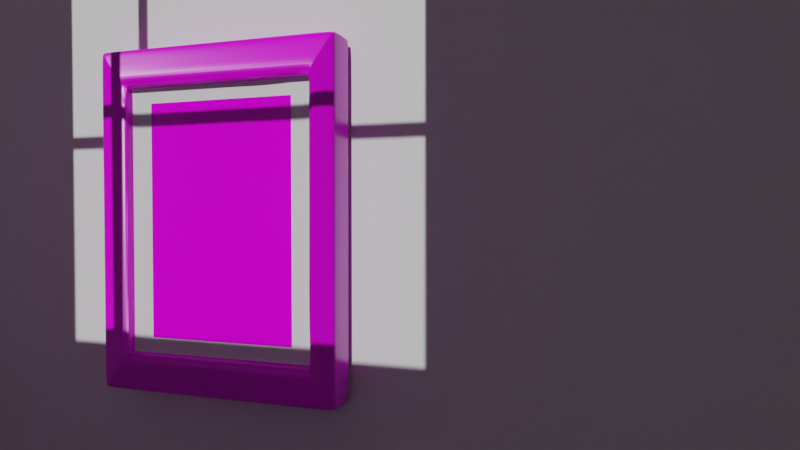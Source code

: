 # Source: blend.blend  (saved by Blender 2.80.75; exported with 4.5.12 LTS)
import bpy
from mathutils import Matrix  # noqa: F401  (used for matrix-valued properties, if any)

bpy.ops.wm.read_factory_settings(use_empty=True)
scene = bpy.context.scene
scene.name = 'Scene'

# ---- collections
col_collection = bpy.data.collections.new('Collection'); scene.collection.children.link(col_collection)

# ---- images (referenced by path relative to the original .blend; pixels are not part of the script)
import os
ASSET_DIR = os.environ.get("B2B_ASSET_DIR", "")  # directory of the original .blend (textures are referenced by path, not embedded)
HERE = os.path.dirname(os.path.abspath(__file__))  # packed textures are extracted next to this script under _unpacked/

def load_image(name, relpath, width, height, colorspace="sRGB"):
    """Load a texture the original file referenced (path relative to the .blend, or extracted next to this script)."""
    p = next((c for c in (os.path.join(HERE, relpath), os.path.join(ASSET_DIR, relpath)) if relpath and os.path.exists(c)), "")
    if p:
        img = bpy.data.images.load(p, check_existing=True)
        img.name = name
    else:  # same state as the original file: an image datablock whose file is absent (Cycles renders it pink)
        img = bpy.data.images.new(name, width, height)
        img.source = "FILE"
        img.filepath = "//" + (relpath or name)
    img.colorspace_settings.name = colorspace
    return img
img_wood27_col_1__jpg = load_image('Wood27_col(1).jpg', 'Wood27_col(1).jpg', 1024, 1024, 'sRGB')
img_wood27_rgh_jpg = load_image('Wood27_rgh.jpg', 'Wood27_rgh.jpg', 1024, 1024, 'sRGB')
img_wood27_nrm_jpg = load_image('Wood27_nrm.jpg', 'Wood27_nrm.jpg', 1024, 1024, 'sRGB')
img_cc0___jpg = load_image('CC0星空.jpg', 'CC0星空.jpg', 1024, 1024, 'sRGB')

# ---- materials (node trees are filled in below, after node groups)
mat_x = bpy.data.materials.new('材质')
mat_x.use_transparent_shadow = False
mat_001 = bpy.data.materials.new('材质.001')
mat_001.use_transparent_shadow = False
mat_002 = bpy.data.materials.new('材质.002')
mat_002.use_transparent_shadow = False

# ---- material node trees
mat_x.use_nodes = True; mat_x.node_tree.nodes.clear()
_N = mat_x.node_tree.nodes; _L = mat_x.node_tree.links
n0 = _N.new('ShaderNodeOutputMaterial'); n0.name = '材质输出'; n0.location = (300, 300)
n1 = _N.new('ShaderNodeTexCoord'); n1.name = '纹理坐标'; n1.location = (-909, 274)
n1.width = 130
n2 = _N.new('ShaderNodeTexImage'); n2.name = '图像纹理'; n2.location = (-264, 261)
n2.image = img_wood27_col_1__jpg
n3 = _N.new('ShaderNodeTexImage'); n3.name = '图像纹理.001'; n3.location = (-286, -17)
n3.image = img_wood27_rgh_jpg
n4 = _N.new('ShaderNodeTexImage'); n4.name = '图像纹理.002'; n4.location = (-322, -285)
n4.image = img_wood27_nrm_jpg
n5 = _N.new('ShaderNodeBsdfPrincipled'); n5.name = '原理化BSDF'; n5.location = (302, 298)
n5.distribution = 'GGX'
n5.subsurface_method = 'BURLEY'
n5.inputs[3].default_value = 1.45
n5.inputs[27].default_value = (0.0, 0.0, 0.0, 1.0)
n5.inputs[28].default_value = 1.0
n6 = _N.new('ShaderNodeMapping'); n6.name = '映射'; n6.location = (-654, 277)
n6.inputs[3].default_value = (9.3, 9.3, 9.3)
n7 = _N.new('ShaderNodeNormalMap'); n7.name = '法线贴图'; n7.location = (-34, -346)
n7.inputs[0].default_value = 0.2
_L.new(n5.outputs[0], n0.inputs[0])
_L.new(n6.outputs[0], n2.inputs[0])
_L.new(n1.outputs[2], n6.inputs[0])
_L.new(n2.outputs[0], n5.inputs[0])
_L.new(n3.outputs[0], n5.inputs[2])
_L.new(n6.outputs[0], n3.inputs[0])
_L.new(n4.outputs[0], n7.inputs[1])
_L.new(n6.outputs[0], n4.inputs[0])
_L.new(n7.outputs[0], n5.inputs[5])
n0.is_active_output = True
mat_001.use_nodes = True; mat_001.node_tree.nodes.clear()
_N = mat_001.node_tree.nodes; _L = mat_001.node_tree.links
n0 = _N.new('ShaderNodeOutputMaterial'); n0.name = '材质输出'; n0.location = (300, 300)
n1 = _N.new('ShaderNodeBsdfPrincipled'); n1.name = '原理化BSDF'; n1.location = (10, 300)
n1.distribution = 'GGX'
n1.subsurface_method = 'BURLEY'
n1.inputs[2].default_value = 0.0
n1.inputs[3].default_value = 1.45
n1.inputs[27].default_value = (0.0, 0.0, 0.0, 1.0)
n1.inputs[28].default_value = 1.0
_L.new(n1.outputs[0], n0.inputs[0])
n0.is_active_output = True
mat_002.use_nodes = True; mat_002.node_tree.nodes.clear()
_N = mat_002.node_tree.nodes; _L = mat_002.node_tree.links
n0 = _N.new('ShaderNodeOutputMaterial'); n0.name = '材质输出'; n0.location = (300, 300)
n1 = _N.new('ShaderNodeBsdfPrincipled'); n1.name = '原理化BSDF'; n1.location = (10, 300)
n1.distribution = 'GGX'
n1.subsurface_method = 'BURLEY'
n1.inputs[2].default_value = 0.0
n1.inputs[3].default_value = 1.45
n1.inputs[27].default_value = (0.0, 0.0, 0.0, 1.0)
n1.inputs[28].default_value = 1.0
n2 = _N.new('ShaderNodeTexCoord'); n2.name = '纹理坐标'; n2.location = (-772, 198)
n3 = _N.new('ShaderNodeTexImage'); n3.name = '图像纹理'; n3.location = (-271, 246)
n3.image = img_cc0___jpg
n4 = _N.new('ShaderNodeMapping'); n4.name = '映射'; n4.location = (-611, 181)
n4.inputs[1].default_value = (0.0, 0.1, 0.0)
n4.inputs[3].default_value = (2.0, 2.0, 2.0)
_L.new(n1.outputs[0], n0.inputs[0])
_L.new(n3.outputs[0], n1.inputs[0])
_L.new(n4.outputs[0], n3.inputs[0])
_L.new(n2.outputs[2], n4.inputs[0])
n0.is_active_output = True

# ---- world
world_world = bpy.data.worlds.new('World'); scene.world = world_world
world_world.use_nodes = True; world_world.node_tree.nodes.clear()
_N = world_world.node_tree.nodes; _L = world_world.node_tree.links
n0 = _N.new('ShaderNodeOutputWorld'); n0.name = 'World Output'; n0.location = (300, 300)
n1 = _N.new('ShaderNodeBackground'); n1.name = 'Background'; n1.location = (10, 300)
n1.inputs[0].default_value = (0.05088, 0.05088, 0.05088, 1.0)
_L.new(n1.outputs[0], n0.inputs[0])
n0.is_active_output = True
world_world.color = (0.05088, 0.05088, 0.05088)
world_world.use_sun_shadow = False
world_world.sun_shadow_jitter_overblur = 0.0

# ---- cameras
cam_x = bpy.data.cameras.new('相机')
cam_x.lens = 28.0

# ---- lights
light_x = bpy.data.lights.new('日光', 'SUN')
light_x.transmission_factor = 0.0
light_x.energy = 2.5
light_x.shadow_soft_size = 0.125

# ---- meshes
me_x = bpy.data.meshes.new('平面')
me_x.from_pydata([(-1.0, -0.9824, -0.01763), (-0.9824, -1.0, -0.01763), (-0.9594, -0.9824, 0.0), (-0.9824, -0.9594, 0.0), (-0.9948, -0.9948, -0.01763), (-0.9885, -0.9885, -0.005129), (-0.9709, -0.9948, -0.005163), (-0.9757, -0.9757, 0.0), (-0.9948, -0.9709, -0.005163), (0.9824, -1.0, -0.01763), (1.0, -0.9824, -0.01763), (0.9824, -0.9594, 0.0), (0.9594, -0.9824, 0.0), (0.9948, -0.9948, -0.01763), (0.9885, -0.9885, -0.005129), (0.9948, -0.9709, -0.005163), (0.9757, -0.9757, 0.0), (0.9709, -0.9948, -0.005163), (-1.0, 0.9824, -0.01763), (-0.9824, 0.9594, 0.0), (-0.9594, 0.9824, 0.0), (-0.9824, 1.0, -0.01763), (-0.9948, 0.9709, -0.005163), (-0.9885, 0.9885, -0.005129), (-0.9757, 0.9757, 0.0), (-0.9709, 0.9948, -0.005163), (-0.9948, 0.9948, -0.01763), (1.0, 0.9824, -0.01763), (0.9824, 1.0, -0.01763), (0.9594, 0.9824, 0.0), (0.9824, 0.9594, 0.0), (0.9948, 0.9948, -0.01763), (0.9885, 0.9885, -0.005129), (0.9709, 0.9948, -0.005163), (0.9757, 0.9757, 0.0), (0.9948, 0.9709, -0.005163), (-0.7871, 0.7662, -0.01467), (-0.7662, 0.7871, -0.01467), (-0.781, 0.781, -0.01467), (-0.7662, -0.7871, -0.01467), (-0.7871, -0.7662, -0.01467), (-0.781, -0.781, -0.01467), (0.7871, -0.7662, -0.01467), (0.7662, -0.7871, -0.01467), (0.781, -0.781, -0.01467), (0.7662, 0.7871, -0.01467), (0.7871, 0.7662, -0.01467), (0.781, 0.781, -0.01467), (-0.91, 0.8872, 0.0), (-0.8872, 0.91, 0.0), (-0.9033, 0.9033, 0.0), (-0.8872, -0.91, 0.0), (-0.91, -0.8872, 0.0), (-0.9033, -0.9033, 0.0), (0.91, -0.8872, 0.0), (0.8872, -0.91, 0.0), (0.9033, -0.9033, 0.0), (0.8872, 0.91, 0.0), (0.91, 0.8872, 0.0), (0.9033, 0.9033, 0.0), (-0.8901, 0.8675, 0.0), (-0.8675, 0.8901, 0.0), (-0.8835, 0.8835, 0.0), (-0.8675, -0.8901, 0.0), (-0.8901, -0.8675, 0.0), (-0.8835, -0.8835, 0.0), (0.8901, -0.8675, 0.0), (0.8675, -0.8901, 0.0), (0.8835, -0.8835, 0.0), (0.8675, 0.8901, 0.0), (0.8901, 0.8675, 0.0), (0.8835, 0.8835, 0.0), (-0.8255, 0.8033, 0.0), (-0.8033, 0.8255, 0.0), (-0.819, 0.819, 0.0), (-0.8033, -0.8255, 0.0), (-0.8255, -0.8033, 0.0), (-0.819, -0.819, 0.0), (0.8255, -0.8033, 0.0), (0.8033, -0.8255, 0.0), (0.819, -0.819, 0.0), (0.8033, 0.8255, 0.0), (0.8255, 0.8033, 0.0), (0.819, 0.819, 0.0), (-0.8017, 0.78, -0.01467), (-0.78, 0.8017, -0.01467), (-0.7953, 0.7953, -0.01467), (-0.78, -0.8017, -0.01467), (-0.8017, -0.78, -0.01467), (-0.7953, -0.7953, -0.01467), (0.8017, -0.78, -0.01467), (0.78, -0.8017, -0.01467), (0.7953, -0.7953, -0.01467), (0.78, 0.8017, -0.01467), (0.8017, 0.78, -0.01467), (0.7953, 0.7953, -0.01467), (-0.7871, 0.7666, -0.03972), (-0.7666, 0.7871, -0.03972), (-0.7811, 0.7811, -0.03972), (-0.7666, -0.7871, -0.03972), (-0.7871, -0.7666, -0.03972), (-0.7811, -0.7811, -0.03972), (0.7871, -0.7666, -0.03972), (0.7666, -0.7871, -0.03972), (0.7811, -0.7811, -0.03972), (0.7666, 0.7871, -0.03972), (0.7871, 0.7666, -0.03972), (0.7811, 0.7811, -0.03972), (-0.7871, 0.7667, -0.03026), (-0.7695, 0.7695, -0.04789), (-0.7667, 0.7871, -0.03026), (-0.782, 0.7681, -0.04272), (-0.7791, 0.7791, -0.04044), (-0.7681, 0.782, -0.04272), (-0.7811, 0.7811, -0.03026), (-0.7871, -0.7667, -0.03026), (-0.7667, -0.7871, -0.03026), (-0.7695, -0.7695, -0.04789), (-0.7811, -0.7811, -0.03026), (-0.7791, -0.7791, -0.04044), (-0.7681, -0.782, -0.04272), (-0.782, -0.7681, -0.04272), (0.7667, -0.7871, -0.03026), (0.7871, -0.7667, -0.03026), (0.7695, -0.7695, -0.04789), (0.7811, -0.7811, -0.03026), (0.7791, -0.7791, -0.04044), (0.782, -0.7681, -0.04272), (0.7681, -0.782, -0.04272), (0.7871, 0.7667, -0.03026), (0.7667, 0.7871, -0.03026), (0.7695, 0.7695, -0.04789), (0.7811, 0.7811, -0.03026), (0.7791, 0.7791, -0.04044), (0.7681, 0.782, -0.04272), (0.782, 0.7681, -0.04272), (-1.0, -0.9824, -0.1084), (-0.9824, -0.9824, -0.1261), (-0.9824, -1.0, -0.1084), (-0.9948, -0.9824, -0.1209), (-0.9926, -0.9926, -0.1186), (-0.9824, -0.9948, -0.1209), (-0.9948, -0.9948, -0.1084), (0.9824, -1.0, -0.1084), (0.9824, -0.9824, -0.1261), (1.0, -0.9824, -0.1084), (0.9824, -0.9948, -0.1209), (0.9926, -0.9926, -0.1186), (0.9948, -0.9824, -0.1209), (0.9948, -0.9948, -0.1084), (-1.0, 0.9824, -0.1084), (-0.9824, 1.0, -0.1084), (-0.9824, 0.9824, -0.1261), (-0.9948, 0.9948, -0.1084), (-0.9926, 0.9926, -0.1186), (-0.9824, 0.9948, -0.1209), (-0.9948, 0.9824, -0.1209), (1.0, 0.9824, -0.1084), (0.9824, 0.9824, -0.1261), (0.9824, 1.0, -0.1084), (0.9948, 0.9824, -0.1209), (0.9926, 0.9926, -0.1186), (0.9824, 0.9948, -0.1209), (0.9948, 0.9948, -0.1084), (-1.0, -0.6232, -0.01763), (-1.0, -0.5993, -0.01763), (-1.0, -0.6112, -0.01763), (-1.0, 0.5993, -0.01763), (-1.0, 0.6232, -0.01763), (-1.0, 0.6112, -0.01763), (-0.9948, 0.6232, -0.005163), (-0.9948, 0.5993, -0.005163), (-0.9948, 0.6112, -0.005163), (-0.9948, -0.5993, -0.005163), (-0.9948, -0.6232, -0.005163), (-0.9948, -0.6112, -0.005163), (-0.9824, -0.6232, 0.0), (-0.9824, -0.5993, 0.0), (-0.9824, -0.6112, 0.0), (-0.9824, 0.5993, 0.0), (-0.9824, 0.6232, 0.0), (-0.9824, 0.6112, 0.0), (1.0, -0.6232, -0.01763), (1.0, -0.5993, -0.01763), (1.0, -0.6112, -0.01763), (1.0, 0.5993, -0.01763), (1.0, 0.6232, -0.01763), (1.0, 0.6112, -0.01763), (0.9948, -0.6232, -0.005163), (0.9948, -0.5993, -0.005163), (0.9948, -0.6112, -0.005163), (0.9948, 0.5993, -0.005163), (0.9948, 0.6232, -0.005163), (0.9948, 0.6112, -0.005163), (0.9824, 0.6232, 0.0), (0.9824, 0.5993, 0.0), (0.9824, 0.6112, 0.0), (0.9824, -0.5993, 0.0), (0.9824, -0.6232, 0.0), (0.9824, -0.6112, 0.0), (-0.7828, 0.6231, -0.0407), (-0.783, 0.5993, -0.04018), (-0.7846, 0.6112, -0.03622), (-0.7829, -0.5993, -0.04044), (-0.7871, -0.6232, -0.04131), (-0.7859, -0.6112, -0.03648), (-0.782, 0.6232, -0.04272), (-0.782, 0.5993, -0.04272), (-0.782, 0.6112, -0.04272), (-0.782, -0.5993, -0.04272), (-0.782, -0.6232, -0.04272), (-0.782, -0.6112, -0.04272), (-0.7695, -0.6232, -0.04789), (-0.7695, -0.5993, -0.04789), (-0.7695, -0.6112, -0.04789), (-0.7695, 0.5993, -0.04789), (-0.7695, 0.6232, -0.04789), (-0.7695, 0.6112, -0.04789), (0.7828, -0.6231, -0.0407), (0.783, -0.5993, -0.04018), (0.7846, -0.6112, -0.03622), (0.7829, 0.5993, -0.04044), (0.7871, 0.6232, -0.04131), (0.7859, 0.6112, -0.03648), (0.782, -0.6232, -0.04272), (0.782, -0.5993, -0.04272), (0.782, -0.6112, -0.04272), (0.782, 0.5993, -0.04272), (0.782, 0.6232, -0.04272), (0.782, 0.6112, -0.04272), (0.7695, 0.6232, -0.04789), (0.7695, 0.5993, -0.04789), (0.7695, 0.6112, -0.04789), (0.7695, -0.5993, -0.04789), (0.7695, -0.6232, -0.04789), (0.7695, -0.6112, -0.04789), (-0.9824, 0.6232, -0.1261), (-0.9824, 0.5993, -0.1261), (-0.9824, 0.6112, -0.1261), (-0.9824, -0.5993, -0.1261), (-0.9824, -0.6232, -0.1261), (-0.9824, -0.6112, -0.1261), (-0.9948, 0.6232, -0.1209), (-0.9948, 0.5993, -0.1209), (-0.9948, 0.6112, -0.1209), (-0.9948, -0.5993, -0.1209), (-0.9948, -0.6232, -0.1209), (-0.9948, -0.6112, -0.1209), (-1.0, 0.6232, -0.1084), (-1.0, 0.5993, -0.1084), (-1.0, 0.6112, -0.1084), (-1.0, -0.5993, -0.1084), (-1.0, -0.6232, -0.1084), (-1.0, -0.6112, -0.1084), (0.9824, -0.6232, -0.1261), (0.9824, -0.5993, -0.1261), (0.9824, -0.6112, -0.1261), (0.9824, 0.5993, -0.1261), (0.9824, 0.6232, -0.1261), (0.9824, 0.6112, -0.1261), (0.9948, -0.6232, -0.1209), (0.9948, -0.5993, -0.1209), (0.9948, -0.6112, -0.1209), (0.9948, 0.5993, -0.1209), (0.9948, 0.6232, -0.1209), (0.9948, 0.6112, -0.1209), (1.0, 0.6232, -0.1084), (1.0, 0.5993, -0.1084), (1.0, 0.6112, -0.1084), (1.0, -0.5993, -0.1084), (1.0, -0.6232, -0.1084), (1.0, -0.6112, -0.1084), (-0.91, 0.6232, 0.0), (-0.91, 0.5993, 0.0), (-0.91, 0.6112, 0.0), (-0.91, -0.5993, 0.0), (-0.91, -0.6232, 0.0), (-0.91, -0.6112, 0.0), (0.91, 0.6232, 0.0), (0.91, 0.5993, 0.0), (0.91, 0.6112, 0.0), (0.91, -0.5993, 0.0), (0.91, -0.6232, 0.0), (0.91, -0.6112, 0.0), (-0.7871, -0.6233, -0.01467), (-0.7871, -0.5992, -0.01467), (-0.7871, -0.6112, -0.01467), (-0.7871, 0.5993, -0.01467), (-0.7871, 0.6232, -0.02063), (-0.7871, 0.6112, -0.01642), (-0.7871, 0.01193, -0.01472), (-0.7871, 0.01192, -0.01502), (-0.7871, 0.01192, -0.01487), (-0.7871, -0.01192, -0.03), (-0.7871, -0.01193, -0.03031), (-0.7871, -0.01192, -0.03012), (-0.8017, 0.6232, -0.01467), (-0.8017, 0.5993, -0.01467), (-0.8017, 0.6112, -0.01467), (-0.8017, -0.5993, -0.01467), (-0.8017, -0.6232, -0.01467), (-0.8017, -0.6112, -0.01467), (0.7871, 0.6233, -0.01467), (0.7871, 0.5992, -0.01467), (0.7871, 0.6112, -0.01467), (0.7871, -0.5993, -0.01467), (0.7871, -0.6232, -0.02063), (0.7871, -0.6112, -0.01642), (0.7871, -0.01193, -0.01472), (0.7871, -0.01192, -0.01502), (0.7871, -0.01192, -0.01487), (0.7871, 0.01192, -0.03), (0.7871, 0.01193, -0.03031), (0.7871, 0.01192, -0.03012), (0.8017, -0.6232, -0.01467), (0.8017, -0.5993, -0.01467), (0.8017, -0.6112, -0.01467), (0.8017, 0.5993, -0.01467), (0.8017, 0.6232, -0.01467), (0.8017, 0.6112, -0.01467), (-0.8901, -0.6232, 0.0), (-0.8901, -0.5993, 0.0), (-0.8901, -0.6112, 0.0), (-0.8901, 0.5993, 0.0), (-0.8901, 0.6232, 0.0), (-0.8901, 0.6112, 0.0), (0.8901, -0.6232, 0.0), (0.8901, -0.5993, 0.0), (0.8901, -0.6112, 0.0), (0.8901, 0.5993, 0.0), (0.8901, 0.6232, 0.0), (0.8901, 0.6112, 0.0), (-0.8255, 0.6232, 0.0), (-0.8255, 0.5993, 0.0), (-0.8255, 0.6112, 0.0), (-0.8255, -0.5993, 0.0), (-0.8255, -0.6232, 0.0), (-0.8255, -0.6112, 0.0), (0.8255, -0.6232, 0.0), (0.8255, -0.5993, 0.0), (0.8255, -0.6112, 0.0), (0.8255, 0.5993, 0.0), (0.8255, 0.6232, 0.0), (0.8255, 0.6112, 0.0), (-0.7036, -0.8255, 0.0), (-0.6797, -0.8255, 0.0), (-0.6917, -0.8255, 0.0), (0.6797, -0.8255, 0.0), (0.7036, -0.8255, 0.0), (0.6917, -0.8255, 0.0), (-0.7036, 0.8255, 0.0), (-0.6797, 0.8255, 0.0), (-0.6917, 0.8255, 0.0), (0.6797, 0.8255, 0.0), (0.7036, 0.8255, 0.0), (0.6917, 0.8255, 0.0), (-0.7036, -0.8901, 0.0), (-0.6797, -0.8901, 0.0), (-0.6917, -0.8901, 0.0), (0.6797, -0.8901, 0.0), (0.7036, -0.8901, 0.0), (0.6917, -0.8901, 0.0), (0.7036, 0.8901, 0.0), (0.6797, 0.8901, 0.0), (0.6917, 0.8901, 0.0), (-0.6797, 0.8901, 0.0), (-0.7036, 0.8901, 0.0), (-0.6917, 0.8901, 0.0), (0.7036, -0.8017, -0.01467), (0.6797, -0.8017, -0.01467), (0.6917, -0.8017, -0.01467), (-0.6797, -0.8017, -0.01467), (-0.7036, -0.8017, -0.01467), (-0.6917, -0.8017, -0.01467), (-0.01193, -0.7871, -0.01472), (-0.01192, -0.7871, -0.01499), (-0.01192, -0.7871, -0.01488), (0.01192, -0.7871, -0.03004), (0.01193, -0.7871, -0.03031), (0.01192, -0.7871, -0.03015), (-0.7036, -0.7871, -0.02063), (-0.6797, -0.7871, -0.01467), (-0.6917, -0.7871, -0.01642), (0.6796, -0.7871, -0.01467), (0.7037, -0.7871, -0.01467), (0.6917, -0.7871, -0.01467), (-0.01193, 0.7871, -0.03031), (-0.01192, 0.7871, -0.03004), (-0.01192, 0.7871, -0.03015), (0.01192, 0.7871, -0.01499), (0.01193, 0.7871, -0.01472), (0.01192, 0.7871, -0.01488), (0.7036, 0.8017, -0.01467), (0.6797, 0.8017, -0.01467), (0.6917, 0.8017, -0.01467), (-0.6797, 0.8017, -0.01467), (-0.7036, 0.8017, -0.01467), (-0.6917, 0.8017, -0.01467), (-0.7037, 0.7871, -0.01467), (-0.6796, 0.7871, -0.01467), (-0.6917, 0.7871, -0.01467), (0.6797, 0.7871, -0.01467), (0.7036, 0.7871, -0.02063), (0.6917, 0.7871, -0.01642), (0.7036, 0.91, 0.0), (0.6797, 0.91, 0.0), (0.6917, 0.91, 0.0), (-0.6797, 0.91, 0.0), (-0.7036, 0.91, 0.0), (-0.6917, 0.91, 0.0), (0.7036, -0.91, 0.0), (0.6797, -0.91, 0.0), (0.6917, -0.91, 0.0), (-0.6797, -0.91, 0.0), (-0.7036, -0.91, 0.0), (-0.6917, -0.91, 0.0), (0.7036, 1.0, -0.1084), (0.6797, 1.0, -0.1084), (0.6917, 1.0, -0.1084), (-0.6797, 1.0, -0.1084), (-0.7036, 1.0, -0.1084), (-0.6917, 1.0, -0.1084), (-0.7036, 0.9948, -0.1209), (-0.6797, 0.9948, -0.1209), (-0.6917, 0.9948, -0.1209), (0.6797, 0.9948, -0.1209), (0.7036, 0.9948, -0.1209), (0.6917, 0.9948, -0.1209), (-0.7036, 0.9824, -0.1261), (-0.6797, 0.9824, -0.1261), (-0.6917, 0.9824, -0.1261), (0.6797, 0.9824, -0.1261), (0.7036, 0.9824, -0.1261), (0.6917, 0.9824, -0.1261), (0.7036, -1.0, -0.1084), (0.6797, -1.0, -0.1084), (0.6917, -1.0, -0.1084), (-0.6797, -1.0, -0.1084), (-0.7036, -1.0, -0.1084), (-0.6917, -1.0, -0.1084), (0.7036, -0.9948, -0.1209), (0.6797, -0.9948, -0.1209), (0.6917, -0.9948, -0.1209), (-0.6797, -0.9948, -0.1209), (-0.7036, -0.9948, -0.1209), (-0.6917, -0.9948, -0.1209), (-0.7036, -0.9824, -0.1261), (-0.6797, -0.9824, -0.1261), (-0.6917, -0.9824, -0.1261), (0.6797, -0.9824, -0.1261), (0.7036, -0.9824, -0.1261), (0.6917, -0.9824, -0.1261), (0.7036, 0.7695, -0.04789), (0.6797, 0.7695, -0.04789), (0.6917, 0.7695, -0.04789), (-0.6797, 0.7695, -0.04789), (-0.7036, 0.7695, -0.04789), (-0.6917, 0.7695, -0.04789), (-0.7036, 0.782, -0.04272), (-0.6797, 0.782, -0.04272), (-0.6917, 0.782, -0.04272), (0.6797, 0.782, -0.04272), (0.7036, 0.782, -0.04272), (0.6917, 0.782, -0.04272), (0.7036, 0.7828, -0.04067), (0.6797, 0.783, -0.04021), (0.6916, 0.7846, -0.03622), (-0.6797, 0.7829, -0.04044), (-0.7036, 0.7871, -0.04131), (-0.6917, 0.7859, -0.03648), (0.7036, -0.7695, -0.04789), (0.6797, -0.7695, -0.04789), (0.6917, -0.7695, -0.04789), (-0.6797, -0.7695, -0.04789), (-0.7036, -0.7695, -0.04789), (-0.6917, -0.7695, -0.04789), (0.7036, -0.782, -0.04272), (0.6797, -0.782, -0.04272), (0.6917, -0.782, -0.04272), (-0.6797, -0.782, -0.04272), (-0.7036, -0.782, -0.04272), (-0.6917, -0.782, -0.04272), (-0.7036, -0.7828, -0.04067), (-0.6797, -0.783, -0.04021), (-0.6916, -0.7846, -0.03622), (0.6797, -0.7829, -0.04044), (0.7036, -0.7871, -0.04131), (0.6917, -0.7859, -0.03648), (0.7036, 0.9824, 0.0), (0.6797, 0.9824, 0.0), (0.6917, 0.9824, 0.0), (-0.6797, 0.9824, 0.0), (-0.7036, 0.9824, 0.0), (-0.6917, 0.9824, 0.0), (-0.7036, 0.9948, -0.005163), (-0.6797, 0.9948, -0.005163), (-0.6917, 0.9948, -0.005163), (0.6797, 0.9948, -0.005163), (0.7036, 0.9948, -0.005163), (0.6917, 0.9948, -0.005163), (-0.7036, 1.0, -0.01763), (-0.6797, 1.0, -0.01763), (-0.6917, 1.0, -0.01763), (0.6797, 1.0, -0.01763), (0.7036, 1.0, -0.01763), (0.6917, 1.0, -0.01763), (-0.7036, -0.9824, 0.0), (-0.6797, -0.9824, 0.0), (-0.6917, -0.9824, 0.0), (0.6797, -0.9824, 0.0), (0.7036, -0.9824, 0.0), (0.6917, -0.9824, 0.0), (0.7036, -0.9948, -0.005163), (0.6797, -0.9948, -0.005163), (0.6917, -0.9948, -0.005163), (-0.6797, -0.9948, -0.005163), (-0.7036, -0.9948, -0.005163), (-0.6917, -0.9948, -0.005163), (-0.7036, -1.0, -0.01763), (-0.6797, -1.0, -0.01763), (-0.6917, -1.0, -0.01763), (0.6797, -1.0, -0.01763), (0.7036, -1.0, -0.01763), (0.6917, -1.0, -0.01763), (0.6797, -0.6232, -0.1261), (0.6797, -0.5993, -0.1261), (0.7036, -0.5993, -0.1261), (0.7036, -0.6232, -0.1261), (0.6797, -0.6112, -0.1261), (0.6917, -0.6112, -0.1261), (0.6917, -0.5993, -0.1261), (0.7036, -0.6112, -0.1261), (0.6917, -0.6232, -0.1261), (-0.6797, -0.6232, -0.1261), (-0.7036, -0.6232, -0.1261), (-0.7036, -0.5993, -0.1261), (-0.6797, -0.5993, -0.1261), (-0.6917, -0.6232, -0.1261), (-0.6917, -0.6112, -0.1261), (-0.7036, -0.6112, -0.1261), (-0.6917, -0.5993, -0.1261), (-0.6797, -0.6112, -0.1261), (0.7036, 0.6232, -0.1261), (0.7036, 0.5993, -0.1261), (0.6797, 0.5993, -0.1261), (0.6797, 0.6232, -0.1261), (0.7036, 0.6112, -0.1261), (0.6917, 0.6112, -0.1261), (0.6917, 0.5993, -0.1261), (0.6797, 0.6112, -0.1261), (0.6917, 0.6232, -0.1261), (-0.6797, 0.5993, -0.1261), (-0.7036, 0.5993, -0.1261), (-0.7036, 0.6232, -0.1261), (-0.6797, 0.6232, -0.1261), (-0.6917, 0.5993, -0.1261), (-0.6917, 0.6112, -0.1261), (-0.7036, 0.6112, -0.1261), (-0.6917, 0.6232, -0.1261), (-0.6797, 0.6112, -0.1261), (-0.6797, 0.5993, -0.04789), (-0.6797, 0.6232, -0.04789), (-0.7036, 0.6232, -0.04789), (-0.7036, 0.5993, -0.04789), (-0.6797, 0.6112, -0.04789), (-0.6917, 0.6112, -0.04789), (-0.6917, 0.6232, -0.04789), (-0.7036, 0.6112, -0.04789), (-0.6917, 0.5993, -0.04789), (0.6797, 0.5993, -0.04789), (0.7036, 0.5993, -0.04789), (0.7036, 0.6232, -0.04789), (0.6797, 0.6232, -0.04789), (0.6917, 0.5993, -0.04789), (0.6917, 0.6112, -0.04789), (0.7036, 0.6112, -0.04789), (0.6917, 0.6232, -0.04789), (0.6797, 0.6112, -0.04789), (-0.7036, -0.5993, -0.04789), (-0.7036, -0.6232, -0.04789), (-0.6797, -0.6232, -0.04789), (-0.6797, -0.5993, -0.04789), (-0.7036, -0.6112, -0.04789), (-0.6917, -0.6112, -0.04789), (-0.6917, -0.6232, -0.04789), (-0.6797, -0.6112, -0.04789), (-0.6917, -0.5993, -0.04789), (0.6797, -0.6232, -0.04789), (0.7036, -0.6232, -0.04789), (0.7036, -0.5993, -0.04789), (0.6797, -0.5993, -0.04789), (0.6917, -0.6232, -0.04789), (0.6917, -0.6112, -0.04789), (0.7036, -0.6112, -0.04789), (0.6917, -0.5993, -0.04789), (0.6797, -0.6112, -0.04789)], [], [(384, 43, 103, 378), (524, 449, 447, 533), (272, 48, 19, 180), (504, 28, 159, 416), (36, 288, 290, 96), (381, 371, 369, 383), (326, 66, 54, 282), (332, 72, 60, 324), (61, 366, 408, 49), (357, 413, 411, 359), (371, 345, 347, 369), (306, 42, 90, 314), (393, 353, 351, 395), (353, 363, 365, 351), (339, 327, 329, 341), (210, 121, 117, 212), (372, 87, 75, 344), (401, 393, 395, 399), (42, 306, 308, 102), (327, 281, 279, 329), (303, 311, 309, 305), (120, 480, 474, 117), (377, 485, 483, 375), (333, 323, 321, 335), (49, 408, 492, 20), (246, 139, 136, 252), (405, 489, 491, 407), (105, 390, 464, 130), (228, 135, 131, 230), (282, 54, 11, 198), (422, 155, 151, 420), (413, 507, 509, 411), (186, 27, 35, 192), (0, 4, 5, 8), (1, 6, 5, 4), (2, 7, 5, 6), (3, 8, 5, 7), (9, 13, 14, 17), (10, 15, 14, 13), (11, 16, 14, 15), (12, 17, 14, 16), (18, 22, 23, 26), (19, 24, 23, 22), (20, 25, 23, 24), (21, 26, 23, 25), (27, 31, 32, 35), (28, 33, 32, 31), (29, 34, 32, 33), (30, 35, 32, 34), (108, 111, 112, 114), (109, 113, 112, 111), (110, 114, 112, 113), (115, 118, 119, 121), (116, 120, 119, 118), (117, 121, 119, 120), (122, 125, 126, 128), (123, 127, 126, 125), (124, 128, 126, 127), (129, 132, 133, 135), (130, 134, 133, 132), (131, 135, 133, 134), (136, 139, 140, 142), (137, 141, 140, 139), (138, 142, 140, 141), (143, 146, 147, 149), (144, 148, 147, 146), (145, 149, 147, 148), (150, 153, 154, 156), (151, 155, 154, 153), (152, 156, 154, 155), (157, 160, 161, 163), (158, 162, 161, 160), (159, 163, 161, 162), (18, 168, 170, 22), (183, 269, 267, 185), (258, 158, 160, 264), (536, 551, 544, 525), (185, 191, 189, 183), (293, 203, 201, 291), (512, 17, 12, 510), (513, 509, 507, 515), (2, 51, 53, 7), (7, 53, 52, 3), (49, 20, 24, 50), (50, 24, 19, 48), (11, 54, 56, 16), (16, 56, 55, 12), (29, 57, 59, 34), (34, 59, 58, 30), (51, 63, 65, 53), (53, 65, 64, 52), (61, 49, 50, 62), (62, 50, 48, 60), (54, 66, 68, 56), (56, 68, 67, 55), (57, 69, 71, 59), (59, 71, 70, 58), (63, 75, 77, 65), (65, 77, 76, 64), (73, 61, 62, 74), (74, 62, 60, 72), (66, 78, 80, 68), (68, 80, 79, 67), (69, 81, 83, 71), (71, 83, 82, 70), (75, 87, 89, 77), (77, 89, 88, 76), (85, 73, 74, 86), (86, 74, 72, 84), (78, 90, 92, 80), (80, 92, 91, 79), (81, 93, 95, 83), (83, 95, 94, 82), (87, 39, 41, 89), (89, 41, 40, 88), (37, 85, 86, 38), (38, 86, 84, 36), (90, 42, 44, 92), (92, 44, 43, 91), (93, 45, 47, 95), (95, 47, 46, 94), (36, 96, 98, 38), (38, 98, 97, 37), (106, 46, 47, 107), (107, 47, 45, 105), (42, 102, 104, 44), (44, 104, 103, 43), (100, 40, 41, 101), (101, 41, 39, 99), (203, 209, 207, 201), (467, 459, 461, 465), (494, 25, 20, 492), (495, 491, 489, 497), (221, 227, 225, 219), (240, 534, 446, 137), (216, 562, 456, 109), (311, 221, 219, 309), (105, 130, 132, 107), (107, 132, 129, 106), (122, 103, 104, 125), (125, 104, 102, 123), (99, 116, 118, 101), (101, 118, 115, 100), (110, 97, 98, 114), (114, 98, 96, 108), (518, 1, 138, 438), (432, 158, 258, 542), (255, 526, 543, 257), (449, 441, 443, 447), (527, 254, 144, 450), (64, 320, 276, 52), (240, 137, 139, 246), (431, 545, 554, 429), (159, 28, 31, 163), (163, 31, 27, 157), (9, 143, 149, 13), (13, 149, 145, 10), (138, 1, 4, 142), (142, 4, 0, 136), (21, 151, 153, 26), (26, 153, 150, 18), (174, 8, 3, 176), (173, 177, 179, 171), (323, 273, 275, 321), (264, 160, 157, 266), (257, 263, 261, 255), (245, 251, 249, 243), (231, 570, 589, 233), (227, 231, 233, 225), (563, 215, 213, 578), (209, 213, 215, 207), (281, 197, 195, 279), (192, 35, 30, 194), (273, 179, 177, 275), (167, 249, 251, 165), (27, 186, 266, 157), (294, 100, 115, 204), (222, 129, 135, 228), (152, 428, 553, 236), (315, 339, 341, 317), (312, 106, 129, 222), (297, 333, 335, 299), (285, 293, 291, 287), (305, 315, 317, 303), (204, 115, 121, 210), (94, 318, 342, 82), (88, 300, 336, 76), (82, 342, 330, 70), (288, 36, 84, 296), (287, 297, 299, 285), (191, 195, 197, 189), (0, 164, 252, 136), (148, 260, 270, 145), (144, 254, 260, 148), (156, 242, 248, 150), (152, 236, 242, 156), (127, 224, 234, 124), (123, 218, 224, 127), (111, 206, 216, 109), (108, 200, 206, 111), (15, 188, 198, 11), (10, 182, 188, 15), (22, 170, 180, 19), (164, 0, 8, 174), (182, 10, 145, 270), (58, 278, 194, 30), (102, 308, 218, 123), (117, 474, 579, 212), (46, 302, 318, 94), (571, 230, 131, 452), (40, 284, 300, 88), (324, 60, 48, 272), (302, 46, 106, 312), (96, 290, 200, 108), (314, 90, 78, 338), (296, 84, 72, 332), (338, 78, 66, 326), (76, 336, 320, 64), (70, 330, 278, 58), (284, 40, 100, 294), (52, 276, 176, 3), (168, 18, 150, 248), (239, 245, 243, 237), (458, 113, 109, 456), (429, 423, 425, 431), (158, 432, 426, 162), (440, 146, 143, 434), (137, 446, 444, 141), (263, 267, 269, 261), (470, 124, 234, 588), (130, 464, 462, 134), (535, 239, 237, 552), (116, 482, 480, 120), (477, 471, 473, 479), (501, 495, 497, 503), (28, 504, 498, 33), (521, 513, 515, 519), (1, 518, 516, 6), (414, 51, 2, 506), (503, 417, 419, 501), (399, 387, 389, 401), (398, 37, 97, 386), (37, 398, 396, 85), (383, 377, 375, 381), (485, 477, 479, 483), (45, 402, 390, 105), (91, 368, 348, 79), (363, 405, 407, 365), (354, 81, 69, 362), (392, 93, 81, 354), (67, 360, 410, 55), (380, 39, 87, 372), (21, 500, 420, 151), (141, 444, 438, 138), (378, 103, 122, 486), (423, 419, 417, 425), (73, 350, 366, 61), (345, 357, 359, 347), (402, 45, 93, 392), (55, 410, 510, 12), (522, 9, 17, 512), (459, 455, 453, 461), (468, 110, 113, 458), (441, 435, 437, 443), (428, 152, 155, 422), (560, 581, 590, 569), (362, 69, 57, 404), (344, 75, 63, 356), (387, 467, 465, 389), (386, 97, 110, 468), (404, 57, 29, 488), (6, 516, 506, 2), (486, 122, 128, 476), (134, 462, 452, 131), (450, 144, 146, 440), (162, 426, 416, 159), (572, 453, 455, 561), (519, 437, 435, 521), (471, 587, 580, 473), (500, 21, 25, 494), (99, 374, 482, 116), (476, 128, 124, 470), (356, 63, 51, 414), (39, 380, 374, 99), (43, 384, 368, 91), (33, 498, 488, 29), (85, 396, 350, 73), (9, 522, 434, 143), (79, 348, 360, 67), (524, 528, 529, 532), (525, 530, 529, 528), (526, 531, 529, 530), (527, 532, 529, 531), (533, 537, 538, 541), (534, 539, 538, 537), (535, 540, 538, 539), (536, 541, 538, 540), (542, 546, 547, 550), (543, 548, 547, 546), (544, 549, 547, 548), (545, 550, 547, 549), (551, 555, 556, 559), (552, 557, 556, 555), (553, 558, 556, 557), (554, 559, 556, 558), (560, 564, 565, 568), (561, 566, 565, 564), (562, 567, 565, 566), (563, 568, 565, 567), (569, 573, 574, 577), (570, 575, 574, 573), (571, 576, 574, 575), (572, 577, 574, 576), (578, 582, 583, 586), (579, 584, 583, 582), (580, 585, 583, 584), (581, 586, 583, 585), (587, 591, 592, 595), (588, 593, 592, 591), (589, 594, 592, 593), (590, 595, 592, 594), (168, 248, 250, 169), (169, 250, 249, 167), (252, 164, 166, 253), (253, 166, 165, 251), (264, 266, 268, 265), (265, 268, 267, 263), (270, 260, 262, 271), (271, 262, 261, 269), (258, 264, 265, 259), (259, 265, 263, 257), (260, 254, 256, 262), (262, 256, 255, 261), (246, 252, 253, 247), (247, 253, 251, 245), (248, 242, 244, 250), (250, 244, 243, 249), (240, 246, 247, 241), (241, 247, 245, 239), (242, 236, 238, 244), (244, 238, 237, 243), (228, 230, 232, 229), (229, 232, 231, 227), (234, 224, 226, 235), (235, 226, 225, 233), (222, 228, 229, 223), (223, 229, 227, 221), (224, 218, 220, 226), (226, 220, 219, 225), (210, 212, 214, 211), (211, 214, 213, 209), (216, 206, 208, 217), (217, 208, 207, 215), (204, 210, 211, 205), (205, 211, 209, 203), (206, 200, 202, 208), (208, 202, 201, 207), (192, 194, 196, 193), (193, 196, 195, 191), (198, 188, 190, 199), (199, 190, 189, 197), (186, 192, 193, 187), (187, 193, 191, 185), (188, 182, 184, 190), (190, 184, 183, 189), (174, 176, 178, 175), (175, 178, 177, 173), (180, 170, 172, 181), (181, 172, 171, 179), (164, 174, 175, 166), (166, 175, 173, 165), (170, 168, 169, 172), (172, 169, 167, 171), (182, 270, 271, 184), (184, 271, 269, 183), (266, 186, 187, 268), (268, 187, 185, 267), (282, 198, 199, 283), (283, 199, 197, 281), (194, 278, 280, 196), (196, 280, 279, 195), (312, 222, 223, 313), (313, 223, 221, 311), (218, 308, 310, 220), (220, 310, 309, 219), (306, 314, 316, 307), (307, 316, 315, 305), (318, 302, 304, 319), (319, 304, 303, 317), (288, 296, 298, 289), (289, 298, 297, 287), (300, 284, 286, 301), (301, 286, 285, 299), (324, 272, 274, 325), (325, 274, 273, 323), (276, 320, 322, 277), (277, 322, 321, 275), (302, 312, 313, 304), (304, 313, 311, 303), (308, 306, 307, 310), (310, 307, 305, 309), (294, 204, 205, 295), (295, 205, 203, 293), (200, 290, 292, 202), (202, 292, 291, 201), (314, 338, 340, 316), (316, 340, 339, 315), (342, 318, 319, 343), (343, 319, 317, 341), (296, 332, 334, 298), (298, 334, 333, 297), (336, 300, 301, 337), (337, 301, 299, 335), (338, 326, 328, 340), (340, 328, 327, 339), (330, 342, 343, 331), (331, 343, 341, 329), (332, 324, 325, 334), (334, 325, 323, 333), (320, 336, 337, 322), (322, 337, 335, 321), (326, 282, 283, 328), (328, 283, 281, 327), (278, 330, 331, 280), (280, 331, 329, 279), (284, 294, 295, 286), (286, 295, 293, 285), (290, 288, 289, 292), (292, 289, 287, 291), (272, 180, 181, 274), (274, 181, 179, 273), (176, 276, 277, 178), (178, 277, 275, 177), (504, 416, 418, 505), (505, 418, 417, 503), (420, 500, 502, 421), (421, 502, 501, 419), (354, 362, 364, 355), (355, 364, 363, 353), (366, 350, 352, 367), (367, 352, 351, 365), (372, 344, 346, 373), (373, 346, 345, 371), (348, 368, 370, 349), (349, 370, 369, 347), (402, 392, 394, 403), (403, 394, 393, 401), (396, 398, 400, 397), (397, 400, 399, 395), (414, 506, 508, 415), (415, 508, 507, 413), (510, 410, 412, 511), (511, 412, 411, 509), (522, 512, 514, 523), (523, 514, 513, 521), (516, 518, 520, 517), (517, 520, 519, 515), (560, 569, 577, 564), (564, 577, 572, 561), (571, 452, 454, 576), (576, 454, 453, 572), (456, 562, 566, 457), (457, 566, 561, 455), (468, 458, 460, 469), (469, 460, 459, 467), (462, 464, 466, 463), (463, 466, 465, 461), (432, 542, 550, 433), (433, 550, 545, 431), (544, 551, 559, 549), (549, 559, 554, 545), (553, 428, 430, 558), (558, 430, 429, 554), (428, 422, 424, 430), (430, 424, 423, 429), (426, 432, 433, 427), (427, 433, 431, 425), (524, 533, 541, 528), (528, 541, 536, 525), (535, 552, 555, 540), (540, 555, 551, 536), (543, 526, 530, 548), (548, 530, 525, 544), (362, 404, 406, 364), (364, 406, 405, 363), (408, 366, 367, 409), (409, 367, 365, 407), (344, 356, 358, 346), (346, 358, 357, 345), (360, 348, 349, 361), (361, 349, 347, 359), (398, 386, 388, 400), (400, 388, 387, 399), (390, 402, 403, 391), (391, 403, 401, 389), (386, 468, 469, 388), (388, 469, 467, 387), (464, 390, 391, 466), (466, 391, 389, 465), (404, 488, 490, 406), (406, 490, 489, 405), (492, 408, 409, 493), (493, 409, 407, 491), (512, 510, 511, 514), (514, 511, 509, 513), (506, 516, 517, 508), (508, 517, 515, 507), (486, 476, 478, 487), (487, 478, 477, 485), (480, 482, 484, 481), (481, 484, 483, 479), (458, 456, 457, 460), (460, 457, 455, 459), (452, 462, 463, 454), (454, 463, 461, 453), (450, 440, 442, 451), (451, 442, 441, 449), (444, 446, 448, 445), (445, 448, 447, 443), (422, 420, 421, 424), (424, 421, 419, 423), (416, 426, 427, 418), (418, 427, 425, 417), (563, 578, 586, 568), (568, 586, 581, 560), (580, 587, 595, 585), (585, 595, 590, 581), (589, 570, 573, 594), (594, 573, 569, 590), (527, 450, 451, 532), (532, 451, 449, 524), (446, 534, 537, 448), (448, 537, 533, 447), (440, 434, 436, 442), (442, 436, 435, 441), (438, 444, 445, 439), (439, 445, 443, 437), (476, 470, 472, 478), (478, 472, 471, 477), (474, 480, 481, 475), (475, 481, 479, 473), (500, 494, 496, 502), (502, 496, 495, 501), (498, 504, 505, 499), (499, 505, 503, 497), (378, 486, 487, 379), (379, 487, 485, 377), (482, 374, 376, 484), (484, 376, 375, 483), (470, 588, 591, 472), (472, 591, 587, 471), (579, 474, 475, 584), (584, 475, 473, 580), (356, 414, 415, 358), (358, 415, 413, 357), (410, 360, 361, 412), (412, 361, 359, 411), (384, 378, 379, 385), (385, 379, 377, 383), (374, 380, 382, 376), (376, 382, 381, 375), (380, 372, 373, 382), (382, 373, 371, 381), (368, 384, 385, 370), (370, 385, 383, 369), (494, 492, 493, 496), (496, 493, 491, 495), (488, 498, 499, 490), (490, 499, 497, 489), (392, 354, 355, 394), (394, 355, 353, 393), (350, 396, 397, 352), (352, 397, 395, 351), (518, 438, 439, 520), (520, 439, 437, 519), (434, 522, 523, 436), (436, 523, 521, 435), (552, 237, 238, 557), (557, 238, 236, 553), (257, 543, 546, 259), (259, 546, 542, 258), (526, 255, 256, 531), (531, 256, 254, 527), (239, 535, 539, 241), (241, 539, 534, 240), (570, 231, 232, 575), (575, 232, 230, 571), (215, 563, 567, 217), (217, 567, 562, 216), (578, 213, 214, 582), (582, 214, 212, 579), (233, 589, 593, 235), (235, 593, 588, 234), (165, 173, 171, 167)])
me_x.polygons.foreach_set('material_index', [0, 0, 0, 0, 0, 0, 0, 0, 0, 0, 0, 0, 0, 0, 0, 1, 0, 0, 0, 0, 0, 1, 0, 0, 0, 0, 0, 0, 1, 0, 0, 0, 0, 0, 0, 0, 0, 0, 0, 0, 0, 0, 0, 0, 0, 0, 0, 0, 0, 0, 1, 0, 0, 0, 1, 0, 0, 1, 0, 0, 1, 0, 0, 0, 0, 0, 0, 0, 0, 0, 0, 0, 0, 0, 0, 0, 0, 0, 0, 0, 0, 0, 0, 0, 0, 0, 0, 0, 0, 0, 0, 0, 0, 0, 0, 0, 0, 0, 0, 0, 0, 0, 0, 0, 0, 0, 0, 0, 0, 0, 0, 0, 0, 0, 0, 0, 0, 0, 0, 0, 0, 0, 0, 0, 0, 0, 0, 0, 0, 0, 0, 0, 0, 0, 0, 1, 0, 0, 0, 0, 0, 0, 0, 0, 0, 0, 0, 0, 0, 0, 0, 0, 0, 0, 0, 0, 0, 0, 0, 0, 0, 0, 0, 0, 0, 0, 0, 1, 1, 1, 1, 0, 0, 0, 0, 0, 0, 0, 0, 0, 0, 0, 0, 0, 0, 0, 0, 0, 0, 0, 0, 0, 0, 0, 0, 0, 1, 0, 1, 0, 0, 0, 0, 0, 0, 0, 0, 1, 0, 1, 0, 0, 0, 0, 0, 0, 0, 0, 0, 0, 0, 0, 0, 1, 0, 0, 0, 0, 0, 1, 0, 0, 0, 1, 0, 0, 0, 0, 0, 0, 0, 0, 0, 0, 0, 0, 0, 0, 0, 0, 0, 0, 0, 0, 0, 0, 0, 0, 0, 0, 0, 1, 0, 0, 0, 2, 0, 0, 0, 0, 0, 0, 0, 1, 0, 0, 1, 0, 1, 0, 0, 1, 0, 0, 0, 0, 0, 0, 0, 0, 0, 0, 0, 0, 0, 0, 0, 0, 0, 0, 0, 0, 0, 0, 0, 2, 1, 1, 1, 2, 1, 1, 1, 1, 1, 1, 2, 1, 1, 1, 2, 0, 0, 0, 0, 0, 0, 0, 0, 0, 0, 0, 0, 0, 0, 0, 0, 0, 0, 0, 0, 1, 1, 1, 1, 0, 0, 0, 0, 1, 1, 1, 1, 0, 0, 0, 0, 0, 0, 0, 0, 0, 0, 0, 0, 0, 0, 0, 0, 0, 0, 0, 0, 0, 0, 0, 0, 0, 0, 0, 0, 0, 0, 0, 0, 0, 0, 0, 0, 0, 0, 0, 0, 0, 0, 0, 0, 0, 0, 0, 0, 0, 0, 0, 0, 0, 0, 0, 0, 0, 0, 0, 0, 0, 0, 0, 0, 0, 0, 0, 0, 0, 0, 0, 0, 0, 0, 0, 0, 0, 0, 0, 0, 0, 0, 0, 0, 0, 0, 0, 0, 0, 0, 0, 0, 0, 0, 0, 0, 0, 0, 0, 0, 0, 0, 0, 0, 2, 1, 1, 1, 1, 1, 0, 0, 0, 0, 0, 0, 0, 0, 0, 0, 0, 0, 0, 0, 0, 0, 0, 0, 0, 0, 0, 0, 0, 0, 0, 0, 0, 0, 0, 0, 0, 0, 0, 0, 0, 0, 0, 0, 0, 0, 0, 0, 0, 0, 0, 0, 0, 0, 1, 1, 1, 1, 0, 0, 0, 0, 0, 0, 0, 0, 1, 2, 1, 2, 1, 2, 0, 0, 0, 0, 0, 0, 0, 0, 1, 1, 1, 1, 0, 0, 0, 0, 0, 0, 0, 0, 1, 1, 1, 1, 0, 0, 0, 0, 0, 0, 0, 0, 0, 0, 0, 0, 0, 0, 0, 0, 0, 0, 0, 0, 0, 0, 0, 0, 0, 0, 0, 0, 0, 0, 0, 0, 1, 1, 1, 1, 1, 1, 1, 1, 0])
_uv = me_x.uv_layers.new(name='UV 贴图')
_uv.uv.foreach_set('vector', [0.9002, 0.8158, 0.9002, 0.8296, 0.893, 0.8285, 0.8957, 0.6631, 0.3956, 0.1085, 0.4813, 0.1085, 0.4813, 0.541, 0.3956, 0.541, 0.7002, 0.5192, 0.7002, 0.4594, 0.7199, 0.4374, 0.7198, 0.5156, 0.6154, 0.4944, 0.6154, 0.4286, 0.6434, 0.4278, 0.6434, 0.4938, 0.6665, 0.4914, 0.6648, 0.5232, 0.6666, 0.6579, 0.6594, 0.4924, 0.9001, 0.5105, 0.9053, 0.5096, 0.9053, 0.8114, 0.9002, 0.8105, 0.8108, 0.5201, 0.8109, 0.4651, 0.817, 0.4594, 0.817, 0.5192, 0.6785, 0.5213, 0.6785, 0.4811, 0.6941, 0.4651, 0.6941, 0.5201, 0.5772, 0.8558, 0.5773, 0.8189, 0.5834, 0.8199, 0.5834, 0.8615, 0.9276, 0.5074, 0.9338, 0.5064, 0.9337, 0.8145, 0.9276, 0.8135, 0.9053, 0.5096, 0.9121, 0.5087, 0.9121, 0.8122, 0.9053, 0.8114, 0.7833, 0.523, 0.7833, 0.4914, 0.7885, 0.4873, 0.7885, 0.5221, 0.555, 0.5096, 0.5617, 0.5087, 0.5618, 0.8122, 0.555, 0.8114, 0.5617, 0.5087, 0.5773, 0.5074, 0.5773, 0.8135, 0.5618, 0.8122, 0.7953, 0.5267, 0.8108, 0.5255, 0.8108, 0.7954, 0.7953, 0.7943, 0.73, 0.3923, 0.7034, 0.3923, 0.7031, 0.3892, 0.73, 0.3892, 0.9053, 0.5043, 0.9053, 0.4873, 0.9121, 0.4811, 0.9121, 0.5034, 0.5497, 0.5105, 0.555, 0.5096, 0.555, 0.8114, 0.5499, 0.8105, 0.7833, 0.4914, 0.7816, 0.5232, 0.7834, 0.6579, 0.7762, 0.4924, 0.8108, 0.5255, 0.817, 0.5246, 0.8169, 0.7962, 0.8108, 0.7954, 0.7834, 0.7927, 0.779, 0.6631, 0.7833, 0.6579, 0.7833, 0.5282, 0.7008, 0.3889, 0.7008, 0.3731, 0.7031, 0.3731, 0.7031, 0.3892, 0.8888, 0.6631, 0.8933, 0.8089, 0.8932, 0.5119, 0.8822, 0.6579, 0.6785, 0.5267, 0.6941, 0.5255, 0.694, 0.7954, 0.6785, 0.7943, 0.5834, 0.8615, 0.5834, 0.8199, 0.6029, 0.8241, 0.6029, 0.8836, 0.7662, 0.8081, 0.7662, 0.8933, 0.7601, 0.8931, 0.7601, 0.808, 0.5834, 0.5064, 0.6031, 0.5024, 0.603, 0.8185, 0.5834, 0.8145, 0.5427, 0.4924, 0.5318, 0.658, 0.5431, 0.5061, 0.5386, 0.4929, 0.959, 0.009197, 0.9856, 0.009197, 0.9859, 0.01225, 0.959, 0.01225, 0.817, 0.5192, 0.817, 0.4594, 0.8366, 0.4374, 0.8366, 0.5156, 0.6495, 0.8272, 0.6495, 0.8933, 0.6434, 0.8931, 0.6434, 0.8271, 0.9338, 0.5064, 0.9534, 0.5024, 0.9533, 0.8185, 0.9337, 0.8145, 0.8488, 0.8075, 0.8488, 0.8923, 0.8426, 0.8875, 0.8427, 0.8062, 0.732, 0.8923, 0.7313, 0.8973, 0.7248, 0.8952, 0.7259, 0.8875, 0.9658, 0.4286, 0.9597, 0.4334, 0.9587, 0.4256, 0.9652, 0.4238, 0.9534, 0.4374, 0.9518, 0.4308, 0.9587, 0.4256, 0.9597, 0.4334, 0.7197, 0.8836, 0.7259, 0.8875, 0.7248, 0.8952, 0.718, 0.8901, 0.9656, 0.8923, 0.9648, 0.8973, 0.9584, 0.8952, 0.9594, 0.8875, 0.849, 0.4286, 0.8429, 0.4334, 0.8419, 0.4256, 0.8484, 0.4238, 0.8366, 0.4374, 0.835, 0.4308, 0.8419, 0.4256, 0.8429, 0.4334, 0.9533, 0.8836, 0.9594, 0.8875, 0.9584, 0.8952, 0.9516, 0.8901, 0.7322, 0.4286, 0.7261, 0.4334, 0.7251, 0.4256, 0.7316, 0.4238, 0.7199, 0.4374, 0.7182, 0.4308, 0.7251, 0.4256, 0.7261, 0.4334, 0.6029, 0.8836, 0.6091, 0.8875, 0.608, 0.8952, 0.6012, 0.8901, 0.6152, 0.8923, 0.6145, 0.8973, 0.608, 0.8952, 0.6091, 0.8875, 0.8488, 0.8923, 0.8481, 0.8973, 0.8416, 0.8952, 0.8426, 0.8875, 0.6154, 0.4286, 0.6093, 0.4334, 0.6084, 0.4256, 0.6148, 0.4238, 0.6031, 0.4374, 0.6014, 0.4308, 0.6084, 0.4256, 0.6093, 0.4334, 0.8365, 0.8836, 0.8426, 0.8875, 0.8416, 0.8952, 0.8348, 0.8901, 0.6554, 0.4929, 0.6499, 0.4921, 0.6508, 0.4874, 0.6551, 0.4869, 0.9859, 0.3892, 0.9882, 0.3889, 0.9876, 0.3916, 0.9856, 0.3923, 0.5385, 0.8281, 0.5383, 0.8341, 0.534, 0.8336, 0.5331, 0.829, 0.6553, 0.8281, 0.6551, 0.8341, 0.6508, 0.8336, 0.6498, 0.829, 0.8889, 0.4929, 0.8834, 0.4921, 0.8843, 0.4874, 0.8887, 0.4869, 0.7031, 0.3892, 0.7034, 0.3923, 0.7014, 0.3916, 0.7008, 0.3889, 0.8888, 0.8281, 0.8887, 0.8341, 0.8843, 0.8336, 0.8834, 0.829, 0.7721, 0.4929, 0.7667, 0.4921, 0.7676, 0.4874, 0.7719, 0.4869, 0.7031, 0.01225, 0.7008, 0.01259, 0.7014, 0.009901, 0.7034, 0.009197, 0.7721, 0.8281, 0.7719, 0.8341, 0.7676, 0.8336, 0.7666, 0.829, 0.5386, 0.4929, 0.5331, 0.4921, 0.534, 0.4874, 0.5383, 0.4869, 0.9859, 0.01225, 0.9856, 0.009197, 0.9876, 0.009901, 0.9882, 0.01259, 0.7601, 0.8931, 0.7662, 0.8933, 0.765, 0.8978, 0.7604, 0.8981, 0.4813, 0.6372, 0.4843, 0.6372, 0.4837, 0.6405, 0.4813, 0.6412, 0.9937, 0.4278, 0.9941, 0.4227, 0.9987, 0.4232, 0.9998, 0.4277, 0.9937, 0.8931, 0.9998, 0.8933, 0.9986, 0.8978, 0.9939, 0.8981, 0.4813, 0.01227, 0.4813, 0.008307, 0.4837, 0.009035, 0.4843, 0.01227, 0.8769, 0.4278, 0.8773, 0.4227, 0.8819, 0.4232, 0.883, 0.4277, 0.7602, 0.4278, 0.7605, 0.4227, 0.7651, 0.4232, 0.7662, 0.4277, 0.6434, 0.8931, 0.6495, 0.8933, 0.6482, 0.8978, 0.6436, 0.8981, 0.01261, 0.6372, 0.01261, 0.6412, 0.01018, 0.6405, 0.009632, 0.6372, 0.8769, 0.8931, 0.883, 0.8933, 0.8818, 0.8978, 0.8771, 0.8981, 0.01261, 0.01227, 0.009632, 0.01227, 0.01018, 0.009035, 0.01261, 0.008307, 0.6434, 0.4278, 0.6437, 0.4227, 0.6483, 0.4232, 0.6495, 0.4277, 0.7322, 0.4286, 0.7322, 0.5134, 0.7261, 0.5147, 0.7261, 0.4334, 0.849, 0.519, 0.8769, 0.5185, 0.8769, 0.8024, 0.8488, 0.8019, 0.0983, 0.01227, 0.01261, 0.01227, 0.01261, 0.008307, 0.0983, 0.008307, 0.3899, 0.541, 0.104, 0.541, 0.104, 0.1085, 0.3899, 0.1085, 0.8488, 0.8019, 0.8427, 0.8006, 0.8428, 0.5203, 0.849, 0.519, 0.6552, 0.6631, 0.6597, 0.7915, 0.6597, 0.5294, 0.6487, 0.6579, 0.9595, 0.825, 0.9594, 0.8875, 0.9533, 0.8836, 0.9533, 0.8241, 0.9595, 0.8194, 0.9533, 0.8185, 0.9534, 0.5024, 0.9596, 0.5015, 0.9534, 0.4374, 0.9338, 0.4594, 0.9315, 0.4548, 0.9518, 0.4308, 0.718, 0.8901, 0.6979, 0.8661, 0.7002, 0.8615, 0.7197, 0.8836, 0.5834, 0.8615, 0.6029, 0.8836, 0.6012, 0.8901, 0.5811, 0.8661, 0.6979, 0.4548, 0.7182, 0.4308, 0.7199, 0.4374, 0.7002, 0.4594, 0.8366, 0.4374, 0.817, 0.4594, 0.8147, 0.4548, 0.835, 0.4308, 0.9516, 0.8901, 0.9315, 0.8661, 0.9337, 0.8615, 0.9533, 0.8836, 0.6031, 0.4374, 0.5834, 0.4594, 0.5812, 0.4548, 0.6014, 0.4308, 0.8348, 0.8901, 0.8147, 0.8661, 0.8169, 0.8615, 0.8365, 0.8836, 0.9338, 0.4594, 0.9276, 0.4651, 0.9259, 0.4608, 0.9315, 0.4548, 0.6979, 0.8661, 0.6923, 0.8601, 0.694, 0.8558, 0.7002, 0.8615, 0.5772, 0.8558, 0.5834, 0.8615, 0.5811, 0.8661, 0.5755, 0.8601, 0.6924, 0.4608, 0.6979, 0.4548, 0.7002, 0.4594, 0.6941, 0.4651, 0.817, 0.4594, 0.8109, 0.4651, 0.8091, 0.4608, 0.8147, 0.4548, 0.9315, 0.8661, 0.9259, 0.8601, 0.9276, 0.8558, 0.9337, 0.8615, 0.5834, 0.4594, 0.5773, 0.4651, 0.5756, 0.4608, 0.5812, 0.4548, 0.8147, 0.8661, 0.8091, 0.8601, 0.8108, 0.8558, 0.8169, 0.8615, 0.9276, 0.4651, 0.9121, 0.4811, 0.9105, 0.4773, 0.9259, 0.4608, 0.6923, 0.8601, 0.677, 0.8436, 0.6785, 0.8398, 0.694, 0.8558, 0.5618, 0.8398, 0.5772, 0.8558, 0.5755, 0.8601, 0.5602, 0.8436, 0.6769, 0.4773, 0.6924, 0.4608, 0.6941, 0.4651, 0.6785, 0.4811, 0.8109, 0.4651, 0.7953, 0.4811, 0.7937, 0.4773, 0.8091, 0.4608, 0.9259, 0.8601, 0.9105, 0.8436, 0.9121, 0.8398, 0.9276, 0.8558, 0.5773, 0.4651, 0.5617, 0.4811, 0.5601, 0.4773, 0.5756, 0.4608, 0.8091, 0.8601, 0.7937, 0.8436, 0.7953, 0.8398, 0.8108, 0.8558, 0.9121, 0.4811, 0.9053, 0.4873, 0.9039, 0.4831, 0.9105, 0.4773, 0.677, 0.8436, 0.6703, 0.8378, 0.6717, 0.8337, 0.6785, 0.8398, 0.555, 0.8337, 0.5618, 0.8398, 0.5602, 0.8436, 0.5536, 0.8378, 0.6703, 0.4831, 0.6769, 0.4773, 0.6785, 0.4811, 0.6717, 0.4873, 0.7953, 0.4811, 0.7885, 0.4873, 0.7871, 0.4831, 0.7937, 0.4773, 0.9105, 0.8436, 0.9039, 0.8378, 0.9053, 0.8337, 0.9121, 0.8398, 0.5617, 0.4811, 0.555, 0.4873, 0.5535, 0.4831, 0.5601, 0.4773, 0.7937, 0.8436, 0.7871, 0.8378, 0.7885, 0.8337, 0.7953, 0.8398, 0.9053, 0.4873, 0.9001, 0.4914, 0.8994, 0.4864, 0.9039, 0.4831, 0.6703, 0.8378, 0.666, 0.8346, 0.6667, 0.8296, 0.6717, 0.8337, 0.5499, 0.8296, 0.555, 0.8337, 0.5536, 0.8378, 0.5492, 0.8346, 0.6659, 0.4864, 0.6703, 0.4831, 0.6717, 0.4873, 0.6665, 0.4914, 0.7885, 0.4873, 0.7833, 0.4914, 0.7826, 0.4864, 0.7871, 0.4831, 0.9039, 0.8378, 0.8995, 0.8346, 0.9002, 0.8296, 0.9053, 0.8337, 0.555, 0.4873, 0.5497, 0.4914, 0.5491, 0.4864, 0.5535, 0.4831, 0.7871, 0.8378, 0.7828, 0.8346, 0.7835, 0.8296, 0.7885, 0.8337, 0.6665, 0.4914, 0.6594, 0.4924, 0.6588, 0.487, 0.6659, 0.4864, 0.5492, 0.8346, 0.542, 0.8341, 0.5427, 0.8285, 0.5499, 0.8296, 0.7762, 0.8285, 0.7835, 0.8296, 0.7828, 0.8346, 0.7756, 0.8341, 0.542, 0.487, 0.5491, 0.4864, 0.5497, 0.4914, 0.5427, 0.4924, 0.7833, 0.4914, 0.7762, 0.4924, 0.7755, 0.487, 0.7826, 0.4864, 0.8995, 0.8346, 0.8923, 0.8341, 0.893, 0.8285, 0.9002, 0.8296, 0.6594, 0.8285, 0.6667, 0.8296, 0.666, 0.8346, 0.6588, 0.8341, 0.8923, 0.487, 0.8994, 0.4864, 0.9001, 0.4914, 0.893, 0.4924, 0.6508, 0.7919, 0.6499, 0.792, 0.6499, 0.5291, 0.651, 0.5292, 0.5341, 0.8095, 0.5331, 0.8096, 0.5331, 0.5115, 0.5342, 0.5115, 0.6091, 0.825, 0.6091, 0.8875, 0.6029, 0.8836, 0.603, 0.8241, 0.6091, 0.8194, 0.603, 0.8185, 0.6031, 0.5024, 0.6093, 0.5015, 0.7676, 0.7919, 0.7666, 0.792, 0.7667, 0.5291, 0.7678, 0.5292, 0.3956, 0.6372, 0.3956, 0.5485, 0.4813, 0.5485, 0.4813, 0.6372, 0.959, 0.3892, 0.959, 0.3731, 0.9859, 0.3731, 0.9859, 0.3892, 0.772, 0.6631, 0.7765, 0.7915, 0.7764, 0.5294, 0.7655, 0.6579, 0.5427, 0.4924, 0.5386, 0.4929, 0.5383, 0.4869, 0.542, 0.487, 0.7756, 0.8341, 0.7719, 0.8341, 0.7721, 0.8281, 0.7762, 0.8285, 0.8888, 0.8281, 0.893, 0.8285, 0.8923, 0.8341, 0.8887, 0.8341, 0.7719, 0.4869, 0.7755, 0.487, 0.7762, 0.4924, 0.7721, 0.4929, 0.893, 0.4924, 0.8889, 0.4929, 0.8887, 0.4869, 0.8923, 0.487, 0.6588, 0.8341, 0.6551, 0.8341, 0.6553, 0.8281, 0.6594, 0.8285, 0.5385, 0.8281, 0.5427, 0.8285, 0.542, 0.8341, 0.5383, 0.8341, 0.6551, 0.4869, 0.6588, 0.487, 0.6594, 0.4924, 0.6554, 0.4929, 0.9658, 0.4944, 0.9658, 0.4286, 0.9937, 0.4278, 0.9937, 0.4938, 0.01261, 0.101, 0.01261, 0.01227, 0.0983, 0.01227, 0.0983, 0.101, 0.3899, 0.01227, 0.3899, 0.101, 0.104, 0.101, 0.104, 0.01227, 0.4813, 0.1085, 0.4843, 0.1085, 0.4843, 0.541, 0.4813, 0.541, 0.3956, 0.101, 0.3956, 0.01227, 0.4813, 0.01227, 0.4813, 0.101, 0.694, 0.8558, 0.694, 0.8008, 0.7002, 0.8016, 0.7002, 0.8615, 0.3956, 0.6372, 0.4813, 0.6372, 0.4813, 0.6412, 0.3956, 0.6412, 0.01261, 0.1085, 0.0983, 0.1085, 0.0983, 0.541, 0.01261, 0.541, 0.6434, 0.4278, 0.6154, 0.4286, 0.6148, 0.4238, 0.6437, 0.4227, 0.8771, 0.8981, 0.8481, 0.8973, 0.8488, 0.8923, 0.8769, 0.8931, 0.9656, 0.8923, 0.9937, 0.8931, 0.9939, 0.8981, 0.9648, 0.8973, 0.8484, 0.4238, 0.8773, 0.4227, 0.8769, 0.4278, 0.849, 0.4286, 0.9937, 0.4278, 0.9658, 0.4286, 0.9652, 0.4238, 0.9941, 0.4227, 0.7604, 0.8981, 0.7313, 0.8973, 0.732, 0.8923, 0.7601, 0.8931, 0.6152, 0.8923, 0.6434, 0.8931, 0.6436, 0.8981, 0.6145, 0.8973, 0.7316, 0.4238, 0.7605, 0.4227, 0.7602, 0.4278, 0.7322, 0.4286, 0.7259, 0.8062, 0.7259, 0.8875, 0.7197, 0.8836, 0.7197, 0.8054, 0.7259, 0.8006, 0.7197, 0.7998, 0.7198, 0.5211, 0.7261, 0.5203, 0.6941, 0.5255, 0.7002, 0.5246, 0.7002, 0.7962, 0.694, 0.7954, 0.883, 0.8081, 0.883, 0.8933, 0.8769, 0.8931, 0.8769, 0.808, 0.104, 0.01227, 0.104, 0.008307, 0.3899, 0.008307, 0.3899, 0.01227, 0.7662, 0.8025, 0.7601, 0.8024, 0.7602, 0.5185, 0.7662, 0.5184, 0.9546, 0.01225, 0.9546, 0.02839, 0.7344, 0.02839, 0.7344, 0.01225, 0.9546, 0.009197, 0.9546, 0.01225, 0.7344, 0.01225, 0.7344, 0.009197, 0.9546, 0.3731, 0.9546, 0.3892, 0.7344, 0.3892, 0.7344, 0.3731, 0.7344, 0.3923, 0.7344, 0.3892, 0.9546, 0.3892, 0.9546, 0.3923, 0.817, 0.5246, 0.8366, 0.5211, 0.8365, 0.7998, 0.8169, 0.7962, 0.8427, 0.8062, 0.8426, 0.8875, 0.8365, 0.8836, 0.8365, 0.8054, 0.7002, 0.5246, 0.7198, 0.5211, 0.7197, 0.7998, 0.7002, 0.7962, 0.7322, 0.519, 0.7602, 0.5185, 0.7601, 0.8024, 0.7321, 0.8019, 0.8488, 0.8923, 0.8488, 0.8075, 0.8769, 0.808, 0.8769, 0.8931, 0.6553, 0.6631, 0.6594, 0.8285, 0.6553, 0.8281, 0.6601, 0.7973, 0.768, 0.7971, 0.7721, 0.8281, 0.7666, 0.829, 0.7666, 0.7972, 0.01261, 0.6372, 0.01261, 0.5485, 0.0983, 0.5485, 0.0983, 0.6372, 0.7885, 0.5274, 0.7953, 0.5267, 0.7953, 0.7943, 0.7885, 0.7936, 0.7721, 0.6631, 0.7762, 0.8285, 0.7721, 0.8281, 0.7769, 0.7973, 0.6717, 0.5274, 0.6785, 0.5267, 0.6785, 0.7943, 0.6717, 0.7936, 0.6667, 0.7927, 0.6622, 0.6631, 0.6665, 0.6579, 0.6665, 0.5282, 0.7833, 0.5282, 0.7885, 0.5274, 0.7885, 0.7936, 0.7834, 0.7927, 0.6512, 0.7971, 0.6553, 0.8281, 0.6498, 0.829, 0.6499, 0.7972, 0.7885, 0.8337, 0.7885, 0.7988, 0.7953, 0.7996, 0.7953, 0.8398, 0.6717, 0.8337, 0.6717, 0.7988, 0.6785, 0.7996, 0.6785, 0.8398, 0.7953, 0.8398, 0.7953, 0.7996, 0.8108, 0.8008, 0.8108, 0.8558, 0.6665, 0.523, 0.6665, 0.4914, 0.6717, 0.4873, 0.6717, 0.5221, 0.6665, 0.5282, 0.6717, 0.5274, 0.6717, 0.7936, 0.6667, 0.7927, 0.8427, 0.8006, 0.8365, 0.7998, 0.8366, 0.5211, 0.8428, 0.5203, 0.732, 0.8923, 0.7321, 0.8075, 0.7601, 0.808, 0.7601, 0.8931, 0.883, 0.4277, 0.883, 0.5128, 0.8769, 0.5129, 0.8769, 0.4278, 0.4813, 0.01227, 0.3956, 0.01227, 0.3956, 0.008307, 0.4813, 0.008307, 0.7662, 0.4277, 0.7662, 0.5128, 0.7602, 0.5129, 0.7602, 0.4278, 0.01261, 0.6372, 0.0983, 0.6372, 0.0983, 0.6412, 0.01261, 0.6412, 0.7034, 0.009197, 0.73, 0.009197, 0.73, 0.01225, 0.7031, 0.01225, 0.7721, 0.4929, 0.7675, 0.5239, 0.7667, 0.5239, 0.7667, 0.4921, 0.9856, 0.3923, 0.959, 0.3923, 0.959, 0.3892, 0.9859, 0.3892, 0.6554, 0.4929, 0.6508, 0.5239, 0.6499, 0.5239, 0.6499, 0.4921, 0.8429, 0.4334, 0.8428, 0.5147, 0.8366, 0.5156, 0.8366, 0.4374, 0.849, 0.4286, 0.849, 0.5134, 0.8428, 0.5147, 0.8429, 0.4334, 0.7261, 0.4334, 0.7261, 0.5147, 0.7198, 0.5156, 0.7199, 0.4374, 0.7321, 0.8075, 0.732, 0.8923, 0.7259, 0.8875, 0.7259, 0.8062, 0.849, 0.5134, 0.849, 0.4286, 0.8769, 0.4278, 0.8769, 0.5129, 0.8169, 0.8615, 0.8169, 0.8016, 0.8365, 0.8054, 0.8365, 0.8836, 0.7762, 0.4924, 0.7653, 0.658, 0.7766, 0.5234, 0.7721, 0.4929, 0.7031, 0.3892, 0.7031, 0.3731, 0.73, 0.3731, 0.73, 0.3892, 0.7835, 0.8296, 0.7834, 0.7981, 0.7885, 0.7988, 0.7885, 0.8337, 0.959, 0.02839, 0.959, 0.01225, 0.9859, 0.01225, 0.9859, 0.02839, 0.6667, 0.8296, 0.6667, 0.7981, 0.6717, 0.7988, 0.6717, 0.8337, 0.6941, 0.5201, 0.6941, 0.4651, 0.7002, 0.4594, 0.7002, 0.5192, 0.7834, 0.7981, 0.7835, 0.8296, 0.7762, 0.8285, 0.7789, 0.6631, 0.6594, 0.4924, 0.6486, 0.658, 0.6598, 0.5234, 0.6554, 0.4929, 0.7885, 0.5221, 0.7885, 0.4873, 0.7953, 0.4811, 0.7953, 0.5213, 0.6717, 0.5221, 0.6717, 0.4873, 0.6785, 0.4811, 0.6785, 0.5213, 0.7953, 0.5213, 0.7953, 0.4811, 0.8109, 0.4651, 0.8108, 0.5201, 0.6785, 0.8398, 0.6785, 0.7996, 0.694, 0.8008, 0.694, 0.8558, 0.8108, 0.8558, 0.8108, 0.8008, 0.8169, 0.8016, 0.8169, 0.8615, 0.6667, 0.7981, 0.6667, 0.8296, 0.6594, 0.8285, 0.6621, 0.6631, 0.7002, 0.8615, 0.7002, 0.8016, 0.7197, 0.8054, 0.7197, 0.8836, 0.7322, 0.5134, 0.7322, 0.4286, 0.7602, 0.4278, 0.7602, 0.5129, 0.3899, 0.6372, 0.3899, 0.6412, 0.104, 0.6412, 0.104, 0.6372, 0.9882, 0.3731, 0.9882, 0.3889, 0.9859, 0.3892, 0.9859, 0.3731, 0.01261, 0.541, 0.009632, 0.541, 0.009632, 0.1085, 0.01261, 0.1085, 0.01261, 0.01227, 0.01261, 0.101, 0.009632, 0.101, 0.009632, 0.01227, 0.9998, 0.8272, 0.9998, 0.8933, 0.9937, 0.8931, 0.9937, 0.8271, 0.4813, 0.6372, 0.4813, 0.5485, 0.4843, 0.5485, 0.4843, 0.6372, 0.883, 0.8025, 0.8769, 0.8024, 0.8769, 0.5185, 0.883, 0.5184, 0.7031, 0.02839, 0.7031, 0.01225, 0.73, 0.01225, 0.73, 0.02839, 0.5386, 0.4929, 0.534, 0.5063, 0.5331, 0.5062, 0.5331, 0.4921, 0.3899, 0.5485, 0.3899, 0.6372, 0.104, 0.6372, 0.104, 0.5485, 0.8889, 0.4929, 0.8843, 0.5063, 0.8834, 0.5062, 0.8834, 0.4921, 0.7008, 0.03424, 0.7031, 0.03424, 0.7031, 0.3672, 0.7008, 0.3672, 0.6153, 0.8209, 0.6091, 0.8194, 0.6093, 0.5015, 0.6154, 0.5, 0.6154, 0.4286, 0.6154, 0.4944, 0.6093, 0.4959, 0.6093, 0.4334, 0.9656, 0.8209, 0.9595, 0.8194, 0.9596, 0.5015, 0.9658, 0.5, 0.9658, 0.4286, 0.9658, 0.4944, 0.9596, 0.4959, 0.9597, 0.4334, 0.9338, 0.501, 0.9338, 0.4594, 0.9534, 0.4374, 0.9534, 0.4969, 0.6154, 0.5, 0.6434, 0.4995, 0.6434, 0.8214, 0.6153, 0.8209, 0.5499, 0.8105, 0.5454, 0.6631, 0.5497, 0.6579, 0.5497, 0.5105, 0.5499, 0.8158, 0.5499, 0.8296, 0.5427, 0.8285, 0.5453, 0.6631, 0.5499, 0.8296, 0.5499, 0.8158, 0.555, 0.8167, 0.555, 0.8337, 0.9002, 0.8105, 0.8958, 0.6631, 0.9001, 0.6579, 0.9001, 0.5105, 0.8844, 0.8095, 0.8834, 0.8096, 0.8834, 0.5115, 0.8845, 0.5115, 0.5497, 0.4914, 0.548, 0.5055, 0.5498, 0.6579, 0.5427, 0.4924, 0.9053, 0.8337, 0.9053, 0.8167, 0.9121, 0.8175, 0.9121, 0.8398, 0.5773, 0.5074, 0.5834, 0.5064, 0.5834, 0.8145, 0.5773, 0.8135, 0.5617, 0.5034, 0.5617, 0.4811, 0.5773, 0.4651, 0.5773, 0.502, 0.555, 0.5043, 0.555, 0.4873, 0.5617, 0.4811, 0.5617, 0.5034, 0.9276, 0.8558, 0.9276, 0.8189, 0.9337, 0.8199, 0.9337, 0.8615, 0.9001, 0.5052, 0.9001, 0.4914, 0.9053, 0.4873, 0.9053, 0.5043, 0.6152, 0.8923, 0.6153, 0.8265, 0.6434, 0.8271, 0.6434, 0.8931, 0.9998, 0.4277, 0.9998, 0.4937, 0.9937, 0.4938, 0.9937, 0.4278, 0.8889, 0.6631, 0.893, 0.8285, 0.8888, 0.8281, 0.8937, 0.8148, 0.6495, 0.8216, 0.6434, 0.8214, 0.6434, 0.4995, 0.6495, 0.4994, 0.5618, 0.8398, 0.5618, 0.8175, 0.5773, 0.8189, 0.5772, 0.8558, 0.9121, 0.5087, 0.9276, 0.5074, 0.9276, 0.8135, 0.9121, 0.8122, 0.5497, 0.5052, 0.5497, 0.4914, 0.555, 0.4873, 0.555, 0.5043, 0.9337, 0.8615, 0.9337, 0.8199, 0.9533, 0.8241, 0.9533, 0.8836, 0.9656, 0.8265, 0.9656, 0.8923, 0.9594, 0.8875, 0.9595, 0.825, 0.9882, 0.3672, 0.9859, 0.3672, 0.9859, 0.03424, 0.9882, 0.03424, 0.5344, 0.8147, 0.5385, 0.8281, 0.5331, 0.829, 0.5331, 0.8148, 0.9998, 0.8216, 0.9937, 0.8214, 0.9937, 0.4995, 0.9998, 0.4994, 0.01261, 0.5485, 0.01261, 0.6372, 0.009632, 0.6372, 0.009632, 0.5485, 0.9546, 0.3672, 0.7344, 0.3672, 0.7344, 0.03424, 0.9546, 0.03424, 0.5773, 0.502, 0.5773, 0.4651, 0.5834, 0.4594, 0.5834, 0.501, 0.9121, 0.5034, 0.9121, 0.4811, 0.9276, 0.4651, 0.9276, 0.502, 0.5384, 0.6631, 0.5429, 0.8089, 0.5429, 0.5119, 0.5319, 0.6579, 0.5386, 0.6631, 0.5427, 0.8285, 0.5385, 0.8281, 0.5434, 0.8148, 0.5834, 0.501, 0.5834, 0.4594, 0.6031, 0.4374, 0.6031, 0.4969, 0.9597, 0.4334, 0.9596, 0.4959, 0.9534, 0.4969, 0.9534, 0.4374, 0.8847, 0.8147, 0.8888, 0.8281, 0.8834, 0.829, 0.8834, 0.8148, 0.9882, 0.01259, 0.9882, 0.02839, 0.9859, 0.02839, 0.9859, 0.01225, 0.4813, 0.101, 0.4813, 0.01227, 0.4843, 0.01227, 0.4843, 0.101, 0.6495, 0.4277, 0.6495, 0.4937, 0.6434, 0.4938, 0.6434, 0.4278, 0.959, 0.03424, 0.9859, 0.03424, 0.9859, 0.3672, 0.959, 0.3672, 0.9658, 0.5, 0.9937, 0.4995, 0.9937, 0.8214, 0.9656, 0.8209, 0.7031, 0.03424, 0.73, 0.03424, 0.73, 0.3672, 0.7031, 0.3672, 0.6153, 0.8265, 0.6152, 0.8923, 0.6091, 0.8875, 0.6091, 0.825, 0.893, 0.4924, 0.8821, 0.658, 0.8934, 0.5061, 0.8889, 0.4929, 0.7008, 0.02839, 0.7008, 0.01259, 0.7031, 0.01225, 0.7031, 0.02839, 0.9276, 0.502, 0.9276, 0.4651, 0.9338, 0.4594, 0.9338, 0.501, 0.9001, 0.4914, 0.8984, 0.5055, 0.9001, 0.6579, 0.893, 0.4924, 0.9002, 0.8296, 0.9002, 0.8158, 0.9053, 0.8167, 0.9053, 0.8337, 0.6093, 0.4334, 0.6093, 0.4959, 0.6031, 0.4969, 0.6031, 0.4374, 0.555, 0.8337, 0.555, 0.8167, 0.5618, 0.8175, 0.5618, 0.8398, 0.9656, 0.8923, 0.9656, 0.8265, 0.9937, 0.8271, 0.9937, 0.8931, 0.9121, 0.8398, 0.9121, 0.8175, 0.9276, 0.8189, 0.9276, 0.8558, 0.3956, 0.1085, 0.3928, 0.1085, 0.3928, 0.1047, 0.3956, 0.1047, 0.3899, 0.1085, 0.3899, 0.1047, 0.3928, 0.1047, 0.3928, 0.1085, 0.3899, 0.101, 0.3928, 0.101, 0.3928, 0.1047, 0.3899, 0.1047, 0.3956, 0.101, 0.3956, 0.1047, 0.3928, 0.1047, 0.3928, 0.101, 0.3956, 0.541, 0.3956, 0.5448, 0.3928, 0.5448, 0.3928, 0.541, 0.3956, 0.5485, 0.3928, 0.5485, 0.3928, 0.5448, 0.3956, 0.5448, 0.3899, 0.5485, 0.3899, 0.5448, 0.3928, 0.5448, 0.3928, 0.5485, 0.3899, 0.541, 0.3928, 0.541, 0.3928, 0.5448, 0.3899, 0.5448, 0.0983, 0.101, 0.1011, 0.101, 0.1011, 0.1047, 0.0983, 0.1047, 0.104, 0.101, 0.104, 0.1047, 0.1011, 0.1047, 0.1011, 0.101, 0.104, 0.1085, 0.1011, 0.1085, 0.1011, 0.1047, 0.104, 0.1047, 0.0983, 0.1085, 0.0983, 0.1047, 0.1011, 0.1047, 0.1011, 0.1085, 0.104, 0.541, 0.104, 0.5448, 0.1011, 0.5448, 0.1011, 0.541, 0.104, 0.5485, 0.1011, 0.5485, 0.1011, 0.5448, 0.104, 0.5448, 0.0983, 0.5485, 0.0983, 0.5448, 0.1011, 0.5448, 0.1011, 0.5485, 0.0983, 0.541, 0.1011, 0.541, 0.1011, 0.5448, 0.0983, 0.5448, 0.9546, 0.3672, 0.9568, 0.3672, 0.9568, 0.3701, 0.9546, 0.3701, 0.959, 0.3672, 0.959, 0.3701, 0.9568, 0.3701, 0.9568, 0.3672, 0.959, 0.3731, 0.9568, 0.3731, 0.9568, 0.3701, 0.959, 0.3701, 0.9546, 0.3731, 0.9546, 0.3701, 0.9568, 0.3701, 0.9568, 0.3731, 0.9546, 0.03424, 0.9546, 0.03131, 0.9568, 0.03131, 0.9568, 0.03424, 0.9546, 0.02839, 0.9568, 0.02839, 0.9568, 0.03131, 0.9546, 0.03131, 0.959, 0.02839, 0.959, 0.03131, 0.9568, 0.03131, 0.9568, 0.02839, 0.959, 0.03424, 0.9568, 0.03424, 0.9568, 0.03131, 0.959, 0.03131, 0.7344, 0.3731, 0.7322, 0.3731, 0.7322, 0.3701, 0.7344, 0.3701, 0.73, 0.3731, 0.73, 0.3701, 0.7322, 0.3701, 0.7322, 0.3731, 0.73, 0.3672, 0.7322, 0.3672, 0.7322, 0.3701, 0.73, 0.3701, 0.7344, 0.3672, 0.7344, 0.3701, 0.7322, 0.3701, 0.7322, 0.3672, 0.73, 0.03424, 0.73, 0.03131, 0.7322, 0.03131, 0.7322, 0.03424, 0.73, 0.02839, 0.7322, 0.02839, 0.7322, 0.03131, 0.73, 0.03131, 0.7344, 0.02839, 0.7344, 0.03131, 0.7322, 0.03131, 0.7322, 0.02839, 0.7344, 0.03424, 0.7322, 0.03424, 0.7322, 0.03131, 0.7344, 0.03131, 0.7322, 0.5134, 0.7602, 0.5129, 0.7602, 0.5157, 0.7322, 0.5162, 0.7322, 0.5162, 0.7602, 0.5157, 0.7602, 0.5185, 0.7322, 0.519, 0.7601, 0.808, 0.7321, 0.8075, 0.7321, 0.8047, 0.7601, 0.8052, 0.7601, 0.8052, 0.7321, 0.8047, 0.7321, 0.8019, 0.7601, 0.8024, 0.883, 0.8081, 0.8769, 0.808, 0.8769, 0.8052, 0.883, 0.8053, 0.883, 0.8053, 0.8769, 0.8052, 0.8769, 0.8024, 0.883, 0.8025, 0.8769, 0.5129, 0.883, 0.5128, 0.883, 0.5156, 0.8769, 0.5157, 0.8769, 0.5157, 0.883, 0.5156, 0.883, 0.5184, 0.8769, 0.5185, 0.0983, 0.01227, 0.0983, 0.008307, 0.1011, 0.008307, 0.1011, 0.01227, 0.1011, 0.01227, 0.1011, 0.008307, 0.104, 0.008307, 0.104, 0.01227, 0.3956, 0.008307, 0.3956, 0.01227, 0.3928, 0.01227, 0.3928, 0.008307, 0.3928, 0.008307, 0.3928, 0.01227, 0.3899, 0.01227, 0.3899, 0.008307, 0.7662, 0.8081, 0.7601, 0.808, 0.7601, 0.8052, 0.7662, 0.8053, 0.7662, 0.8053, 0.7601, 0.8052, 0.7601, 0.8024, 0.7662, 0.8025, 0.7602, 0.5129, 0.7662, 0.5128, 0.7662, 0.5156, 0.7602, 0.5157, 0.7602, 0.5157, 0.7662, 0.5156, 0.7662, 0.5184, 0.7602, 0.5185, 0.3956, 0.6372, 0.3956, 0.6412, 0.3928, 0.6412, 0.3928, 0.6372, 0.3928, 0.6372, 0.3928, 0.6412, 0.3899, 0.6412, 0.3899, 0.6372, 0.0983, 0.6412, 0.0983, 0.6372, 0.1011, 0.6372, 0.1011, 0.6412, 0.1011, 0.6412, 0.1011, 0.6372, 0.104, 0.6372, 0.104, 0.6412, 0.959, 0.009197, 0.959, 0.01225, 0.9568, 0.01225, 0.9568, 0.009197, 0.9568, 0.009197, 0.9568, 0.01225, 0.9546, 0.01225, 0.9546, 0.009197, 0.73, 0.01225, 0.73, 0.009197, 0.7322, 0.009197, 0.7322, 0.01225, 0.7322, 0.01225, 0.7322, 0.009197, 0.7344, 0.009197, 0.7344, 0.01225, 0.768, 0.7971, 0.7666, 0.7972, 0.7666, 0.7946, 0.7708, 0.7942, 0.7708, 0.7942, 0.7666, 0.7946, 0.7666, 0.792, 0.7676, 0.7919, 0.7667, 0.5239, 0.7675, 0.5239, 0.7708, 0.5268, 0.7667, 0.5265, 0.7667, 0.5265, 0.7708, 0.5268, 0.7678, 0.5292, 0.7667, 0.5291, 0.73, 0.3923, 0.73, 0.3892, 0.7322, 0.3892, 0.7322, 0.3923, 0.7322, 0.3923, 0.7322, 0.3892, 0.7344, 0.3892, 0.7344, 0.3923, 0.959, 0.3892, 0.959, 0.3923, 0.9568, 0.3923, 0.9568, 0.3892, 0.9568, 0.3892, 0.9568, 0.3923, 0.9546, 0.3923, 0.9546, 0.3892, 0.6512, 0.7971, 0.6499, 0.7972, 0.6499, 0.7946, 0.654, 0.7942, 0.654, 0.7942, 0.6499, 0.7946, 0.6499, 0.792, 0.6508, 0.7919, 0.6499, 0.5239, 0.6508, 0.5239, 0.654, 0.5268, 0.6499, 0.5265, 0.6499, 0.5265, 0.654, 0.5268, 0.651, 0.5292, 0.6499, 0.5291, 0.8427, 0.8062, 0.8365, 0.8054, 0.8365, 0.8026, 0.8427, 0.8034, 0.8427, 0.8034, 0.8365, 0.8026, 0.8365, 0.7998, 0.8427, 0.8006, 0.8366, 0.5156, 0.8428, 0.5147, 0.8428, 0.5175, 0.8366, 0.5183, 0.8366, 0.5183, 0.8428, 0.5175, 0.8428, 0.5203, 0.8366, 0.5211, 0.8488, 0.8075, 0.8427, 0.8062, 0.8427, 0.8034, 0.8488, 0.8047, 0.8488, 0.8047, 0.8427, 0.8034, 0.8427, 0.8006, 0.8488, 0.8019, 0.8428, 0.5147, 0.849, 0.5134, 0.849, 0.5162, 0.8428, 0.5175, 0.8428, 0.5175, 0.849, 0.5162, 0.849, 0.519, 0.8428, 0.5203, 0.7259, 0.8062, 0.7197, 0.8054, 0.7197, 0.8026, 0.7259, 0.8034, 0.7259, 0.8034, 0.7197, 0.8026, 0.7197, 0.7998, 0.7259, 0.8006, 0.7198, 0.5156, 0.7261, 0.5147, 0.7261, 0.5175, 0.7198, 0.5183, 0.7198, 0.5183, 0.7261, 0.5175, 0.7261, 0.5203, 0.7198, 0.5211, 0.7321, 0.8075, 0.7259, 0.8062, 0.7259, 0.8034, 0.7321, 0.8047, 0.7321, 0.8047, 0.7259, 0.8034, 0.7259, 0.8006, 0.7321, 0.8019, 0.7261, 0.5147, 0.7322, 0.5134, 0.7322, 0.5162, 0.7261, 0.5175, 0.7261, 0.5175, 0.7322, 0.5162, 0.7322, 0.519, 0.7261, 0.5203, 0.849, 0.5134, 0.8769, 0.5129, 0.8769, 0.5157, 0.849, 0.5162, 0.849, 0.5162, 0.8769, 0.5157, 0.8769, 0.5185, 0.849, 0.519, 0.8769, 0.808, 0.8488, 0.8075, 0.8488, 0.8047, 0.8769, 0.8052, 0.8769, 0.8052, 0.8488, 0.8047, 0.8488, 0.8019, 0.8769, 0.8024, 0.817, 0.5192, 0.8366, 0.5156, 0.8366, 0.5183, 0.817, 0.5219, 0.817, 0.5219, 0.8366, 0.5183, 0.8366, 0.5211, 0.817, 0.5246, 0.8365, 0.8054, 0.8169, 0.8016, 0.8169, 0.7989, 0.8365, 0.8026, 0.8365, 0.8026, 0.8169, 0.7989, 0.8169, 0.7962, 0.8365, 0.7998, 0.7721, 0.6631, 0.7769, 0.7973, 0.7708, 0.7942, 0.7721, 0.6631, 0.7721, 0.6631, 0.7708, 0.7942, 0.7765, 0.7915, 0.772, 0.6631, 0.7766, 0.5234, 0.7653, 0.658, 0.7655, 0.6579, 0.7708, 0.5268, 0.7708, 0.5268, 0.7655, 0.6579, 0.7655, 0.6579, 0.7764, 0.5294, 0.7833, 0.523, 0.7885, 0.5221, 0.7885, 0.5248, 0.7833, 0.5256, 0.7833, 0.5256, 0.7885, 0.5248, 0.7885, 0.5274, 0.7833, 0.5282, 0.7885, 0.7988, 0.7834, 0.7981, 0.7834, 0.7954, 0.7885, 0.7962, 0.7885, 0.7962, 0.7834, 0.7954, 0.7834, 0.7927, 0.7885, 0.7936, 0.6665, 0.523, 0.6717, 0.5221, 0.6717, 0.5248, 0.6665, 0.5256, 0.6665, 0.5256, 0.6717, 0.5248, 0.6717, 0.5274, 0.6665, 0.5282, 0.6717, 0.7988, 0.6667, 0.7981, 0.6667, 0.7954, 0.6717, 0.7962, 0.6717, 0.7962, 0.6667, 0.7954, 0.6667, 0.7927, 0.6717, 0.7936, 0.6941, 0.5201, 0.7002, 0.5192, 0.7002, 0.5219, 0.6941, 0.5228, 0.6941, 0.5228, 0.7002, 0.5219, 0.7002, 0.5246, 0.6941, 0.5255, 0.7002, 0.8016, 0.694, 0.8008, 0.694, 0.7981, 0.7002, 0.7989, 0.7002, 0.7989, 0.694, 0.7981, 0.694, 0.7954, 0.7002, 0.7962, 0.7834, 0.7981, 0.7789, 0.6631, 0.779, 0.6631, 0.7834, 0.7954, 0.7834, 0.7954, 0.779, 0.6631, 0.779, 0.6631, 0.7834, 0.7927, 0.7834, 0.6579, 0.7816, 0.5232, 0.7833, 0.5256, 0.7834, 0.6579, 0.7834, 0.6579, 0.7833, 0.5256, 0.7833, 0.5282, 0.7833, 0.6579, 0.6553, 0.6631, 0.6601, 0.7973, 0.654, 0.7942, 0.6553, 0.6631, 0.6553, 0.6631, 0.654, 0.7942, 0.6597, 0.7915, 0.6552, 0.6631, 0.6598, 0.5234, 0.6486, 0.658, 0.6487, 0.6579, 0.654, 0.5268, 0.654, 0.5268, 0.6487, 0.6579, 0.6487, 0.6579, 0.6597, 0.5294, 0.7885, 0.5221, 0.7953, 0.5213, 0.7953, 0.524, 0.7885, 0.5248, 0.7885, 0.5248, 0.7953, 0.524, 0.7953, 0.5267, 0.7885, 0.5274, 0.7953, 0.7996, 0.7885, 0.7988, 0.7885, 0.7962, 0.7953, 0.7969, 0.7953, 0.7969, 0.7885, 0.7962, 0.7885, 0.7936, 0.7953, 0.7943, 0.6717, 0.5221, 0.6785, 0.5213, 0.6785, 0.524, 0.6717, 0.5248, 0.6717, 0.5248, 0.6785, 0.524, 0.6785, 0.5267, 0.6717, 0.5274, 0.6785, 0.7996, 0.6717, 0.7988, 0.6717, 0.7962, 0.6785, 0.7969, 0.6785, 0.7969, 0.6717, 0.7962, 0.6717, 0.7936, 0.6785, 0.7943, 0.7953, 0.5213, 0.8108, 0.5201, 0.8108, 0.5228, 0.7953, 0.524, 0.7953, 0.524, 0.8108, 0.5228, 0.8108, 0.5255, 0.7953, 0.5267, 0.8108, 0.8008, 0.7953, 0.7996, 0.7953, 0.7969, 0.8108, 0.7981, 0.8108, 0.7981, 0.7953, 0.7969, 0.7953, 0.7943, 0.8108, 0.7954, 0.6785, 0.5213, 0.6941, 0.5201, 0.6941, 0.5228, 0.6785, 0.524, 0.6785, 0.524, 0.6941, 0.5228, 0.6941, 0.5255, 0.6785, 0.5267, 0.694, 0.8008, 0.6785, 0.7996, 0.6785, 0.7969, 0.694, 0.7981, 0.694, 0.7981, 0.6785, 0.7969, 0.6785, 0.7943, 0.694, 0.7954, 0.8108, 0.5201, 0.817, 0.5192, 0.817, 0.5219, 0.8108, 0.5228, 0.8108, 0.5228, 0.817, 0.5219, 0.817, 0.5246, 0.8108, 0.5255, 0.8169, 0.8016, 0.8108, 0.8008, 0.8108, 0.7981, 0.8169, 0.7989, 0.8169, 0.7989, 0.8108, 0.7981, 0.8108, 0.7954, 0.8169, 0.7962, 0.6667, 0.7981, 0.6621, 0.6631, 0.6622, 0.6631, 0.6667, 0.7954, 0.6667, 0.7954, 0.6622, 0.6631, 0.6622, 0.6631, 0.6667, 0.7927, 0.6666, 0.6579, 0.6648, 0.5232, 0.6665, 0.5256, 0.6666, 0.6579, 0.6666, 0.6579, 0.6665, 0.5256, 0.6665, 0.5282, 0.6665, 0.6579, 0.7002, 0.5192, 0.7198, 0.5156, 0.7198, 0.5183, 0.7002, 0.5219, 0.7002, 0.5219, 0.7198, 0.5183, 0.7198, 0.5211, 0.7002, 0.5246, 0.7197, 0.8054, 0.7002, 0.8016, 0.7002, 0.7989, 0.7197, 0.8026, 0.7197, 0.8026, 0.7002, 0.7989, 0.7002, 0.7962, 0.7197, 0.7998, 0.6154, 0.4944, 0.6434, 0.4938, 0.6434, 0.4966, 0.6154, 0.4972, 0.6154, 0.4972, 0.6434, 0.4966, 0.6434, 0.4995, 0.6154, 0.5, 0.6434, 0.8271, 0.6153, 0.8265, 0.6153, 0.8237, 0.6434, 0.8242, 0.6434, 0.8242, 0.6153, 0.8237, 0.6153, 0.8209, 0.6434, 0.8214, 0.5617, 0.5034, 0.5773, 0.502, 0.5773, 0.5047, 0.5617, 0.5061, 0.5617, 0.5061, 0.5773, 0.5047, 0.5773, 0.5074, 0.5617, 0.5087, 0.5773, 0.8189, 0.5618, 0.8175, 0.5618, 0.8149, 0.5773, 0.8162, 0.5773, 0.8162, 0.5618, 0.8149, 0.5618, 0.8122, 0.5773, 0.8135, 0.9053, 0.5043, 0.9121, 0.5034, 0.9121, 0.5061, 0.9053, 0.5069, 0.9053, 0.5069, 0.9121, 0.5061, 0.9121, 0.5087, 0.9053, 0.5096, 0.9121, 0.8175, 0.9053, 0.8167, 0.9053, 0.8141, 0.9121, 0.8149, 0.9121, 0.8149, 0.9053, 0.8141, 0.9053, 0.8114, 0.9121, 0.8122, 0.5497, 0.5052, 0.555, 0.5043, 0.555, 0.5069, 0.5497, 0.5079, 0.5497, 0.5079, 0.555, 0.5069, 0.555, 0.5096, 0.5497, 0.5105, 0.555, 0.8167, 0.5499, 0.8158, 0.5499, 0.8132, 0.555, 0.8141, 0.555, 0.8141, 0.5499, 0.8132, 0.5499, 0.8105, 0.555, 0.8114, 0.9338, 0.501, 0.9534, 0.4969, 0.9534, 0.4996, 0.9338, 0.5037, 0.9338, 0.5037, 0.9534, 0.4996, 0.9534, 0.5024, 0.9338, 0.5064, 0.9533, 0.8241, 0.9337, 0.8199, 0.9337, 0.8172, 0.9533, 0.8213, 0.9533, 0.8213, 0.9337, 0.8172, 0.9337, 0.8145, 0.9533, 0.8185, 0.9656, 0.8265, 0.9595, 0.825, 0.9595, 0.8222, 0.9656, 0.8237, 0.9656, 0.8237, 0.9595, 0.8222, 0.9595, 0.8194, 0.9656, 0.8209, 0.9596, 0.4959, 0.9658, 0.4944, 0.9658, 0.4972, 0.9596, 0.4987, 0.9596, 0.4987, 0.9658, 0.4972, 0.9658, 0.5, 0.9596, 0.5015, 0.9546, 0.3672, 0.9546, 0.03424, 0.9568, 0.03424, 0.9568, 0.3672, 0.9568, 0.3672, 0.9568, 0.03424, 0.959, 0.03424, 0.959, 0.3672, 0.959, 0.02839, 0.9859, 0.02839, 0.9859, 0.03131, 0.959, 0.03131, 0.959, 0.03131, 0.9859, 0.03131, 0.9859, 0.03424, 0.959, 0.03424, 0.9859, 0.3731, 0.959, 0.3731, 0.959, 0.3701, 0.9859, 0.3701, 0.9859, 0.3701, 0.959, 0.3701, 0.959, 0.3672, 0.9859, 0.3672, 0.5344, 0.8147, 0.5331, 0.8148, 0.5331, 0.8122, 0.5372, 0.8118, 0.5372, 0.8118, 0.5331, 0.8122, 0.5331, 0.8096, 0.5341, 0.8095, 0.5331, 0.5062, 0.534, 0.5063, 0.5373, 0.5092, 0.5331, 0.5088, 0.5331, 0.5088, 0.5373, 0.5092, 0.5342, 0.5115, 0.5331, 0.5115, 0.01261, 0.101, 0.0983, 0.101, 0.0983, 0.1047, 0.01261, 0.1047, 0.01261, 0.1047, 0.0983, 0.1047, 0.0983, 0.1085, 0.01261, 0.1085, 0.104, 0.1085, 0.104, 0.541, 0.1011, 0.541, 0.1011, 0.1085, 0.1011, 0.1085, 0.1011, 0.541, 0.0983, 0.541, 0.0983, 0.1085, 0.0983, 0.5485, 0.01261, 0.5485, 0.01261, 0.5448, 0.0983, 0.5448, 0.0983, 0.5448, 0.01261, 0.5448, 0.01261, 0.541, 0.0983, 0.541, 0.01261, 0.5485, 0.009632, 0.5485, 0.009632, 0.5448, 0.01261, 0.5448, 0.01261, 0.5448, 0.009632, 0.5448, 0.009632, 0.541, 0.01261, 0.541, 0.009632, 0.101, 0.01261, 0.101, 0.01261, 0.1047, 0.009632, 0.1047, 0.009632, 0.1047, 0.01261, 0.1047, 0.01261, 0.1085, 0.009632, 0.1085, 0.3956, 0.1085, 0.3956, 0.541, 0.3928, 0.541, 0.3928, 0.1085, 0.3928, 0.1085, 0.3928, 0.541, 0.3899, 0.541, 0.3899, 0.1085, 0.3899, 0.5485, 0.104, 0.5485, 0.104, 0.5448, 0.3899, 0.5448, 0.3899, 0.5448, 0.104, 0.5448, 0.104, 0.541, 0.3899, 0.541, 0.104, 0.101, 0.3899, 0.101, 0.3899, 0.1047, 0.104, 0.1047, 0.104, 0.1047, 0.3899, 0.1047, 0.3899, 0.1085, 0.104, 0.1085, 0.5773, 0.502, 0.5834, 0.501, 0.5834, 0.5037, 0.5773, 0.5047, 0.5773, 0.5047, 0.5834, 0.5037, 0.5834, 0.5064, 0.5773, 0.5074, 0.5834, 0.8199, 0.5773, 0.8189, 0.5773, 0.8162, 0.5834, 0.8172, 0.5834, 0.8172, 0.5773, 0.8162, 0.5773, 0.8135, 0.5834, 0.8145, 0.9121, 0.5034, 0.9276, 0.502, 0.9276, 0.5047, 0.9121, 0.5061, 0.9121, 0.5061, 0.9276, 0.5047, 0.9276, 0.5074, 0.9121, 0.5087, 0.9276, 0.8189, 0.9121, 0.8175, 0.9121, 0.8149, 0.9276, 0.8162, 0.9276, 0.8162, 0.9121, 0.8149, 0.9121, 0.8122, 0.9276, 0.8135, 0.5499, 0.8158, 0.5453, 0.6631, 0.5454, 0.6631, 0.5499, 0.8132, 0.5499, 0.8132, 0.5454, 0.6631, 0.5454, 0.6631, 0.5499, 0.8105, 0.5498, 0.6579, 0.548, 0.5055, 0.5497, 0.5079, 0.5498, 0.6579, 0.5498, 0.6579, 0.5497, 0.5079, 0.5497, 0.5105, 0.5497, 0.6579, 0.5386, 0.6631, 0.5434, 0.8148, 0.5372, 0.8118, 0.5386, 0.6631, 0.5386, 0.6631, 0.5372, 0.8118, 0.5429, 0.8089, 0.5384, 0.6631, 0.5431, 0.5061, 0.5318, 0.658, 0.5319, 0.6579, 0.5373, 0.5092, 0.5373, 0.5092, 0.5319, 0.6579, 0.5319, 0.6579, 0.5429, 0.5119, 0.5834, 0.501, 0.6031, 0.4969, 0.6031, 0.4996, 0.5834, 0.5037, 0.5834, 0.5037, 0.6031, 0.4996, 0.6031, 0.5024, 0.5834, 0.5064, 0.6029, 0.8241, 0.5834, 0.8199, 0.5834, 0.8172, 0.603, 0.8213, 0.603, 0.8213, 0.5834, 0.8172, 0.5834, 0.8145, 0.603, 0.8185, 0.9595, 0.825, 0.9533, 0.8241, 0.9533, 0.8213, 0.9595, 0.8222, 0.9595, 0.8222, 0.9533, 0.8213, 0.9533, 0.8185, 0.9595, 0.8194, 0.9534, 0.4969, 0.9596, 0.4959, 0.9596, 0.4987, 0.9534, 0.4996, 0.9534, 0.4996, 0.9596, 0.4987, 0.9596, 0.5015, 0.9534, 0.5024, 0.8847, 0.8147, 0.8834, 0.8148, 0.8834, 0.8122, 0.8876, 0.8118, 0.8876, 0.8118, 0.8834, 0.8122, 0.8834, 0.8096, 0.8844, 0.8095, 0.8834, 0.5062, 0.8843, 0.5063, 0.8876, 0.5092, 0.8834, 0.5088, 0.8834, 0.5088, 0.8876, 0.5092, 0.8845, 0.5115, 0.8834, 0.5115, 0.9882, 0.3731, 0.9859, 0.3731, 0.9859, 0.3701, 0.9882, 0.3701, 0.9882, 0.3701, 0.9859, 0.3701, 0.9859, 0.3672, 0.9882, 0.3672, 0.9859, 0.02839, 0.9882, 0.02839, 0.9882, 0.03131, 0.9859, 0.03131, 0.9859, 0.03131, 0.9882, 0.03131, 0.9882, 0.03424, 0.9859, 0.03424, 0.4813, 0.101, 0.4843, 0.101, 0.4843, 0.1047, 0.4813, 0.1047, 0.4813, 0.1047, 0.4843, 0.1047, 0.4843, 0.1085, 0.4813, 0.1085, 0.4843, 0.5485, 0.4813, 0.5485, 0.4813, 0.5448, 0.4843, 0.5448, 0.4843, 0.5448, 0.4813, 0.5448, 0.4813, 0.541, 0.4843, 0.541, 0.6495, 0.8272, 0.6434, 0.8271, 0.6434, 0.8242, 0.6495, 0.8244, 0.6495, 0.8244, 0.6434, 0.8242, 0.6434, 0.8214, 0.6495, 0.8216, 0.6434, 0.4938, 0.6495, 0.4937, 0.6495, 0.4966, 0.6434, 0.4966, 0.6434, 0.4966, 0.6495, 0.4966, 0.6495, 0.4994, 0.6434, 0.4995, 0.9546, 0.3731, 0.7344, 0.3731, 0.7344, 0.3701, 0.9546, 0.3701, 0.9546, 0.3701, 0.7344, 0.3701, 0.7344, 0.3672, 0.9546, 0.3672, 0.73, 0.3672, 0.73, 0.03424, 0.7322, 0.03424, 0.7322, 0.3672, 0.7322, 0.3672, 0.7322, 0.03424, 0.7344, 0.03424, 0.7344, 0.3672, 0.7344, 0.02839, 0.9546, 0.02839, 0.9546, 0.03131, 0.7344, 0.03131, 0.7344, 0.03131, 0.9546, 0.03131, 0.9546, 0.03424, 0.7344, 0.03424, 0.3956, 0.101, 0.4813, 0.101, 0.4813, 0.1047, 0.3956, 0.1047, 0.3956, 0.1047, 0.4813, 0.1047, 0.4813, 0.1085, 0.3956, 0.1085, 0.4813, 0.5485, 0.3956, 0.5485, 0.3956, 0.5448, 0.4813, 0.5448, 0.4813, 0.5448, 0.3956, 0.5448, 0.3956, 0.541, 0.4813, 0.541, 0.9998, 0.8272, 0.9937, 0.8271, 0.9937, 0.8242, 0.9998, 0.8244, 0.9998, 0.8244, 0.9937, 0.8242, 0.9937, 0.8214, 0.9998, 0.8216, 0.9937, 0.4938, 0.9998, 0.4937, 0.9998, 0.4966, 0.9937, 0.4966, 0.9937, 0.4966, 0.9998, 0.4966, 0.9998, 0.4994, 0.9937, 0.4995, 0.7008, 0.02839, 0.7031, 0.02839, 0.7031, 0.03131, 0.7008, 0.03131, 0.7008, 0.03131, 0.7031, 0.03131, 0.7031, 0.03424, 0.7008, 0.03424, 0.7031, 0.3731, 0.7008, 0.3731, 0.7008, 0.3701, 0.7031, 0.3701, 0.7031, 0.3701, 0.7008, 0.3701, 0.7008, 0.3672, 0.7031, 0.3672, 0.6153, 0.8265, 0.6091, 0.825, 0.6091, 0.8222, 0.6153, 0.8237, 0.6153, 0.8237, 0.6091, 0.8222, 0.6091, 0.8194, 0.6153, 0.8209, 0.6093, 0.4959, 0.6154, 0.4944, 0.6154, 0.4972, 0.6093, 0.4987, 0.6093, 0.4987, 0.6154, 0.4972, 0.6154, 0.5, 0.6093, 0.5015, 0.8889, 0.6631, 0.8937, 0.8148, 0.8876, 0.8118, 0.8889, 0.6631, 0.8889, 0.6631, 0.8876, 0.8118, 0.8933, 0.8089, 0.8888, 0.6631, 0.8934, 0.5061, 0.8821, 0.658, 0.8822, 0.6579, 0.8876, 0.5092, 0.8876, 0.5092, 0.8822, 0.6579, 0.8822, 0.6579, 0.8932, 0.5119, 0.7031, 0.02839, 0.73, 0.02839, 0.73, 0.03131, 0.7031, 0.03131, 0.7031, 0.03131, 0.73, 0.03131, 0.73, 0.03424, 0.7031, 0.03424, 0.73, 0.3731, 0.7031, 0.3731, 0.7031, 0.3701, 0.73, 0.3701, 0.73, 0.3701, 0.7031, 0.3701, 0.7031, 0.3672, 0.73, 0.3672, 0.9276, 0.502, 0.9338, 0.501, 0.9338, 0.5037, 0.9276, 0.5047, 0.9276, 0.5047, 0.9338, 0.5037, 0.9338, 0.5064, 0.9276, 0.5074, 0.9337, 0.8199, 0.9276, 0.8189, 0.9276, 0.8162, 0.9337, 0.8172, 0.9337, 0.8172, 0.9276, 0.8162, 0.9276, 0.8135, 0.9337, 0.8145, 0.9002, 0.8158, 0.8957, 0.6631, 0.8958, 0.6631, 0.9002, 0.8132, 0.9002, 0.8132, 0.8958, 0.6631, 0.8958, 0.6631, 0.9002, 0.8105, 0.9001, 0.6579, 0.8984, 0.5055, 0.9001, 0.5079, 0.9001, 0.6579, 0.9001, 0.6579, 0.9001, 0.5079, 0.9001, 0.5105, 0.9001, 0.6579, 0.9001, 0.5052, 0.9053, 0.5043, 0.9053, 0.5069, 0.9001, 0.5079, 0.9001, 0.5079, 0.9053, 0.5069, 0.9053, 0.5096, 0.9001, 0.5105, 0.9053, 0.8167, 0.9002, 0.8158, 0.9002, 0.8132, 0.9053, 0.8141, 0.9053, 0.8141, 0.9002, 0.8132, 0.9002, 0.8105, 0.9053, 0.8114, 0.6091, 0.825, 0.603, 0.8241, 0.603, 0.8213, 0.6091, 0.8222, 0.6091, 0.8222, 0.603, 0.8213, 0.603, 0.8185, 0.6091, 0.8194, 0.6031, 0.4969, 0.6093, 0.4959, 0.6093, 0.4987, 0.6031, 0.4996, 0.6031, 0.4996, 0.6093, 0.4987, 0.6093, 0.5015, 0.6031, 0.5024, 0.555, 0.5043, 0.5617, 0.5034, 0.5617, 0.5061, 0.555, 0.5069, 0.555, 0.5069, 0.5617, 0.5061, 0.5617, 0.5087, 0.555, 0.5096, 0.5618, 0.8175, 0.555, 0.8167, 0.555, 0.8141, 0.5618, 0.8149, 0.5618, 0.8149, 0.555, 0.8141, 0.555, 0.8114, 0.5618, 0.8122, 0.9658, 0.4944, 0.9937, 0.4938, 0.9937, 0.4966, 0.9658, 0.4972, 0.9658, 0.4972, 0.9937, 0.4966, 0.9937, 0.4995, 0.9658, 0.5, 0.9937, 0.8271, 0.9656, 0.8265, 0.9656, 0.8237, 0.9937, 0.8242, 0.9937, 0.8242, 0.9656, 0.8237, 0.9656, 0.8209, 0.9937, 0.8214, 0.104, 0.5485, 0.104, 0.6372, 0.1011, 0.6372, 0.1011, 0.5485, 0.1011, 0.5485, 0.1011, 0.6372, 0.0983, 0.6372, 0.0983, 0.5485, 0.104, 0.01227, 0.104, 0.101, 0.1011, 0.101, 0.1011, 0.01227, 0.1011, 0.01227, 0.1011, 0.101, 0.0983, 0.101, 0.0983, 0.01227, 0.3899, 0.101, 0.3899, 0.01227, 0.3928, 0.01227, 0.3928, 0.101, 0.3928, 0.101, 0.3928, 0.01227, 0.3956, 0.01227, 0.3956, 0.101, 0.3899, 0.6372, 0.3899, 0.5485, 0.3928, 0.5485, 0.3928, 0.6372, 0.3928, 0.6372, 0.3928, 0.5485, 0.3956, 0.5485, 0.3956, 0.6372, 0.9546, 0.02839, 0.9546, 0.01225, 0.9568, 0.01225, 0.9568, 0.02839, 0.9568, 0.02839, 0.9568, 0.01225, 0.959, 0.01225, 0.959, 0.02839, 0.9546, 0.3892, 0.9546, 0.3731, 0.9568, 0.3731, 0.9568, 0.3892, 0.9568, 0.3892, 0.9568, 0.3731, 0.959, 0.3731, 0.959, 0.3892, 0.7344, 0.3731, 0.7344, 0.3892, 0.7322, 0.3892, 0.7322, 0.3731, 0.7322, 0.3731, 0.7322, 0.3892, 0.73, 0.3892, 0.73, 0.3731, 0.7344, 0.01225, 0.7344, 0.02839, 0.7322, 0.02839, 0.7322, 0.01225, 0.7322, 0.01225, 0.7322, 0.02839, 0.73, 0.02839, 0.73, 0.01225, 0.7321, 0.8019, 0.7259, 0.8006, 0.7261, 0.5203, 0.7322, 0.519])
me_x.materials.append(mat_x)
me_x.materials.append(mat_001)
me_x.materials.append(mat_002)
me_x.use_remesh_preserve_volume = False
me_x.use_remesh_preserve_attributes = False
me_x.use_mirror_vertex_groups = False
me_x.update()
me_x_1 = bpy.data.meshes.new('立方体')
me_x_1.from_pydata([(-1.0, -1.0, -1.0), (-1.0, -1.0, 2.455), (-1.0, 2.358, -1.0), (-1.0, 2.358, 2.455), (1.0, -1.0, -1.0), (1.0, -1.0, 1.0), (1.0, 2.358, -1.0), (1.0, 2.358, 1.0), (-0.5066, 2.358, -1.0), (-0.5066, 2.358, 2.455), (-0.5066, -1.0, -1.0), (-0.5066, -1.0, 2.455), (-1.0, 0.2178, -1.0), (-1.0, -0.12, -1.0), (-1.0, -0.4577, -1.0), (-1.0, -0.4577, 2.455), (-1.0, -0.12, 2.455), (-1.0, 0.2178, 2.455), (1.0, -0.4577, -1.0), (1.0, -0.12, -1.0), (1.0, 0.2178, -1.0), (1.0, 0.2178, 1.0), (1.0, -0.12, 1.0), (1.0, -0.4577, 1.0), (-0.5066, 0.2178, 2.455), (-0.5066, -0.12, 2.455), (-0.5066, -0.4577, 2.455), (-0.5066, 0.2178, -1.0), (-0.5066, -0.12, -1.0), (-0.5066, -0.4577, -1.0), (-0.3291, 2.358, 2.283), (0.1731, 2.358, 1.798), (-0.3291, -1.0, -1.0), (0.1731, -1.0, -1.0), (0.1731, 2.358, -1.0), (-0.3291, 2.358, -1.0), (0.1731, -1.0, 1.798), (-0.3291, -1.0, 2.283), (-0.3291, 0.9388, 2.283), (0.1731, 0.9388, 1.798), (-0.3291, -0.12, 2.283), (0.1731, -0.12, 1.798), (-0.3291, -0.4577, 2.283), (0.1731, -0.4577, 1.798), (0.1731, 0.2178, -1.0), (-0.3291, 0.2178, -1.0), (0.1731, -0.12, -1.0), (-0.3291, -0.12, -1.0), (0.1731, -0.4577, -1.0), (-0.3291, -0.4577, -1.0), (0.6463, 2.358, 1.342), (0.6463, -1.0, -1.0), (0.6463, 0.9388, 1.342), (0.6463, -0.12, 1.342), (0.6463, -0.4577, 1.342), (0.6463, 2.358, -1.0), (0.6463, -1.0, 1.342), (0.6463, 0.2178, -1.0), (0.6463, -0.12, -1.0), (0.6463, -0.4577, -1.0), (0.6318, -0.1401, 1.356), (0.1876, -0.1401, 1.784), (0.1876, -0.4376, 1.784), (0.6318, -0.4376, 1.356), (0.1586, -0.1401, 1.812), (-0.3146, -0.1401, 2.269), (-0.3146, -0.4376, 2.269), (0.1586, -0.4376, 1.812), (0.6318, 0.9187, 1.356), (0.1876, 0.9187, 1.784), (0.1876, -0.09986, 1.784), (0.6318, -0.09986, 1.356), (0.1586, 0.9187, 1.812), (-0.3146, 0.9187, 2.269), (-0.3146, -0.09986, 2.269), (0.1586, -0.09986, 1.812), (-0.3291, 0.9388, 2.283), (0.1731, 0.9388, 1.798), (0.1731, -0.12, 1.798), (0.6463, 0.9388, 1.342), (0.1876, 0.9187, 1.784), (0.6318, 0.9187, 1.356), (0.1876, -0.09986, 1.784), (-0.3146, 0.9187, 2.269), (0.1586, 0.9187, 1.812), (0.1586, -0.09986, 1.812)], [], [(12, 17, 3, 2), (18, 23, 5, 4), (10, 11, 1, 0), (59, 18, 4, 51), (26, 15, 1, 11), (42, 26, 11, 37), (14, 29, 10, 0), (32, 37, 11, 10), (2, 8, 27, 12), (12, 27, 28, 13), (13, 28, 29, 14), (30, 9, 24, 38), (38, 24, 25, 40), (40, 25, 26, 42), (9, 3, 17, 24), (24, 17, 16, 25), (25, 16, 15, 26), (55, 6, 20, 57), (57, 20, 19, 58), (58, 19, 18, 59), (6, 7, 21, 20), (20, 21, 22, 19), (19, 22, 23, 18), (0, 1, 15, 14), (14, 15, 16, 13), (13, 16, 17, 12), (28, 47, 49, 29), (47, 46, 48, 49), (27, 45, 47, 28), (45, 44, 46, 47), (8, 35, 45, 27), (35, 34, 44, 45), (50, 31, 39, 52), (31, 30, 38, 39), (51, 56, 36, 33), (33, 36, 37, 32), (54, 43, 36, 56), (43, 42, 37, 36), (29, 49, 32, 10), (49, 48, 33, 32), (23, 54, 56, 5), (4, 5, 56, 51), (7, 50, 52, 21), (21, 52, 53, 22), (22, 53, 54, 23), (46, 58, 59, 48), (44, 57, 58, 46), (34, 55, 57, 44), (48, 59, 51, 33), (53, 41, 61, 60), (41, 43, 62, 61), (43, 54, 63, 62), (54, 53, 60, 63), (41, 40, 65, 64), (40, 42, 66, 65), (42, 43, 67, 66), (43, 41, 64, 67), (38, 73, 83, 76), (41, 70, 82, 78), (41, 53, 71, 70), (53, 52, 68, 71), (72, 75, 85, 84), (38, 40, 74, 73), (40, 41, 75, 74), (70, 69, 80, 82), (79, 77, 80, 81), (77, 78, 82, 80), (77, 76, 83, 84), (78, 77, 84, 85), (69, 68, 81, 80), (39, 38, 76, 77), (68, 52, 79, 81), (52, 39, 77, 79), (73, 72, 84, 83), (75, 41, 78, 85)])
_uv = me_x_1.uv_layers.new(name='UV 贴图')
_uv.uv.foreach_set('vector', [0.375, 0.1875, 0.625, 0.1875, 0.625, 0.25, 0.375, 0.25, 0.375, 0.6875, 0.625, 0.6875, 0.625, 0.75, 0.375, 0.75, 0.375, 0.9383, 0.625, 0.9383, 0.625, 1.0, 0.375, 1.0, 0.3308, 0.6875, 0.375, 0.6875, 0.375, 0.75, 0.3308, 0.75, 0.8133, 0.6875, 0.875, 0.6875, 0.875, 0.75, 0.8133, 0.75, 0.7911, 0.6875, 0.8133, 0.6875, 0.8133, 0.75, 0.7911, 0.75, 0.125, 0.6875, 0.1867, 0.6875, 0.1867, 0.75, 0.125, 0.75, 0.375, 0.9161, 0.625, 0.9161, 0.625, 0.9383, 0.375, 0.9383, 0.125, 0.5, 0.1867, 0.5, 0.1867, 0.5625, 0.125, 0.5625, 0.125, 0.5625, 0.1867, 0.5625, 0.1867, 0.625, 0.125, 0.625, 0.125, 0.625, 0.1867, 0.625, 0.1867, 0.6875, 0.125, 0.6875, 0.7911, 0.5, 0.8133, 0.5, 0.8133, 0.5625, 0.7911, 0.5625, 0.7911, 0.5625, 0.8133, 0.5625, 0.8133, 0.625, 0.7911, 0.625, 0.7911, 0.625, 0.8133, 0.625, 0.8133, 0.6875, 0.7911, 0.6875, 0.8133, 0.5, 0.875, 0.5, 0.875, 0.5625, 0.8133, 0.5625, 0.8133, 0.5625, 0.875, 0.5625, 0.875, 0.625, 0.8133, 0.625, 0.8133, 0.625, 0.875, 0.625, 0.875, 0.6875, 0.8133, 0.6875, 0.3308, 0.5, 0.375, 0.5, 0.375, 0.5625, 0.3308, 0.5625, 0.3308, 0.5625, 0.375, 0.5625, 0.375, 0.625, 0.3308, 0.625, 0.3308, 0.625, 0.375, 0.625, 0.375, 0.6875, 0.3308, 0.6875, 0.375, 0.5, 0.625, 0.5, 0.625, 0.5625, 0.375, 0.5625, 0.375, 0.5625, 0.625, 0.5625, 0.625, 0.625, 0.375, 0.625, 0.375, 0.625, 0.625, 0.625, 0.625, 0.6875, 0.375, 0.6875, 0.375, 0.0, 0.625, 0.0, 0.625, 0.0625, 0.375, 0.0625, 0.375, 0.0625, 0.625, 0.0625, 0.625, 0.125, 0.375, 0.125, 0.375, 0.125, 0.625, 0.125, 0.625, 0.1875, 0.375, 0.1875, 0.1867, 0.625, 0.2089, 0.625, 0.2089, 0.6875, 0.1867, 0.6875, 0.2089, 0.625, 0.2716, 0.625, 0.2716, 0.6875, 0.2089, 0.6875, 0.1867, 0.5625, 0.2089, 0.5625, 0.2089, 0.625, 0.1867, 0.625, 0.2089, 0.5625, 0.2716, 0.5625, 0.2716, 0.625, 0.2089, 0.625, 0.1867, 0.5, 0.2089, 0.5, 0.2089, 0.5625, 0.1867, 0.5625, 0.2089, 0.5, 0.2716, 0.5, 0.2716, 0.5625, 0.2089, 0.5625, 0.6692, 0.5, 0.7284, 0.5, 0.7284, 0.5625, 0.6692, 0.5625, 0.7284, 0.5, 0.7911, 0.5, 0.7911, 0.5625, 0.7284, 0.5625, 0.375, 0.7942, 0.625, 0.7942, 0.625, 0.8534, 0.375, 0.8534, 0.375, 0.8534, 0.625, 0.8534, 0.625, 0.9161, 0.375, 0.9161, 0.6692, 0.6875, 0.7284, 0.6875, 0.7284, 0.75, 0.6692, 0.75, 0.7284, 0.6875, 0.7911, 0.6875, 0.7911, 0.75, 0.7284, 0.75, 0.1867, 0.6875, 0.2089, 0.6875, 0.2089, 0.75, 0.1867, 0.75, 0.2089, 0.6875, 0.2716, 0.6875, 0.2716, 0.75, 0.2089, 0.75, 0.625, 0.6875, 0.6692, 0.6875, 0.6692, 0.75, 0.625, 0.75, 0.375, 0.75, 0.625, 0.75, 0.625, 0.7942, 0.375, 0.7942, 0.625, 0.5, 0.6692, 0.5, 0.6692, 0.5625, 0.625, 0.5625, 0.625, 0.5625, 0.6692, 0.5625, 0.6692, 0.625, 0.625, 0.625, 0.625, 0.625, 0.6692, 0.625, 0.6692, 0.6875, 0.625, 0.6875, 0.2716, 0.625, 0.3308, 0.625, 0.3308, 0.6875, 0.2716, 0.6875, 0.2716, 0.5625, 0.3308, 0.5625, 0.3308, 0.625, 0.2716, 0.625, 0.2716, 0.5, 0.3308, 0.5, 0.3308, 0.5625, 0.2716, 0.5625, 0.2716, 0.6875, 0.3308, 0.6875, 0.3308, 0.75, 0.2716, 0.75, 0.6692, 0.625, 0.7284, 0.625, 0.7266, 0.6287, 0.671, 0.6287, 0.7284, 0.625, 0.7284, 0.6875, 0.7266, 0.6838, 0.7266, 0.6287, 0.7284, 0.6875, 0.6692, 0.6875, 0.671, 0.6838, 0.7266, 0.6838, 0.6692, 0.6875, 0.6692, 0.625, 0.671, 0.6287, 0.671, 0.6838, 0.7284, 0.625, 0.7911, 0.625, 0.7893, 0.6287, 0.7302, 0.6287, 0.7911, 0.625, 0.7911, 0.6875, 0.7893, 0.6838, 0.7893, 0.6287, 0.7911, 0.6875, 0.7284, 0.6875, 0.7302, 0.6838, 0.7893, 0.6838, 0.7284, 0.6875, 0.7284, 0.625, 0.7302, 0.6287, 0.7302, 0.6838, 0.7911, 0.5625, 0.7893, 0.5662, 0.7893, 0.5662, 0.7911, 0.5625, 0.7284, 0.625, 0.7266, 0.6213, 0.7266, 0.6213, 0.7284, 0.625, 0.7284, 0.625, 0.6692, 0.625, 0.671, 0.6213, 0.7266, 0.6213, 0.6692, 0.625, 0.6692, 0.5625, 0.671, 0.5662, 0.671, 0.6213, 0.0, 0.0, 0.0, 0.0, 0.0, 0.0, 0.0, 0.0, 0.7911, 0.5625, 0.7911, 0.625, 0.7893, 0.6213, 0.7893, 0.5662, 0.7911, 0.625, 0.7284, 0.625, 0.7302, 0.6213, 0.7893, 0.6213, 0.0, 0.0, 0.0, 0.0, 0.0, 0.0, 0.0, 0.0, 0.6692, 0.5625, 0.7284, 0.5625, 0.7266, 0.5662, 0.671, 0.5662, 0.7284, 0.5625, 0.7284, 0.625, 0.7266, 0.6213, 0.7266, 0.5662, 0.7284, 0.5625, 0.7911, 0.5625, 0.7893, 0.5662, 0.7302, 0.5662, 0.7284, 0.625, 0.7284, 0.5625, 0.7302, 0.5662, 0.7302, 0.6213, 0.0, 0.0, 0.0, 0.0, 0.0, 0.0, 0.0, 0.0, 0.7284, 0.5625, 0.7911, 0.5625, 0.7911, 0.5625, 0.7284, 0.5625, 0.671, 0.5662, 0.6692, 0.5625, 0.6692, 0.5625, 0.671, 0.5662, 0.6692, 0.5625, 0.7284, 0.5625, 0.7284, 0.5625, 0.6692, 0.5625, 0.0, 0.0, 0.0, 0.0, 0.0, 0.0, 0.0, 0.0, 0.7302, 0.6213, 0.7284, 0.625, 0.7284, 0.625, 0.7302, 0.6213])
me_x_1.use_remesh_preserve_volume = False
me_x_1.use_remesh_preserve_attributes = False
me_x_1.use_mirror_vertex_groups = False
me_x_1.update()

# ---- objects
ob_x = bpy.data.objects.new('平面', me_x)
ob_x_1 = bpy.data.objects.new('立方体', me_x_1)
ob_x_2 = bpy.data.objects.new('日光', light_x)
ob_x_3 = bpy.data.objects.new('相机', cam_x)

# ---- transforms, parenting, visibility, modifiers, constraints
ob_x.location = (-1.699, 0.2603, 1.503)
ob_x.rotation_euler = (0.0, 1.571, 0.0)
ob_x.scale = (1.123, 0.8426, 1.872)
ob_x.lineart.crease_threshold = 0.0
_m = ob_x.modifiers.new('Subdivision', 'SUBSURF')
_m.uv_smooth = 'PRESERVE_CORNERS'
_m.show_only_control_edges = False
ob_x_1.location = (0.0, -0.2265, 0.0)
ob_x_1.scale = (1.963, 1.963, 1.963)
ob_x_1.lineart.crease_threshold = 0.0
ob_x_2.location = (11.74, 0.9056, 10.17)
ob_x_2.rotation_euler = (0.0, 1.003, 0.0)
ob_x_2.lineart.crease_threshold = 0.0
ob_x_3.location = (1.644, 2.584, 1.575)
ob_x_3.rotation_euler = (1.547, -5.814e-05, 1.883)
ob_x_3.scale = (1.0, 0.3063, 0.9798)
ob_x_3.lineart.crease_threshold = 0.0

# ---- collection membership
col_collection.objects.link(ob_x)
col_collection.objects.link(ob_x_1)
col_collection.objects.link(ob_x_2)
col_collection.objects.link(ob_x_3)

# ---- scene / render settings (as saved in the file)
scene.camera = ob_x_3
scene.frame_start = 1; scene.frame_end = 250; scene.frame_set(20)
scene.render.engine = 'BLENDER_EEVEE_NEXT'
scene.cycles.use_denoising = False
scene.cycles.samples = 128
scene.cycles.sampling_pattern = 'TABULATED_SOBOL'
scene.cycles.use_adaptive_sampling = False
scene.cycles.use_light_tree = False
scene.view_settings.view_transform = 'Filmic'
bpy.context.view_layer.update()
